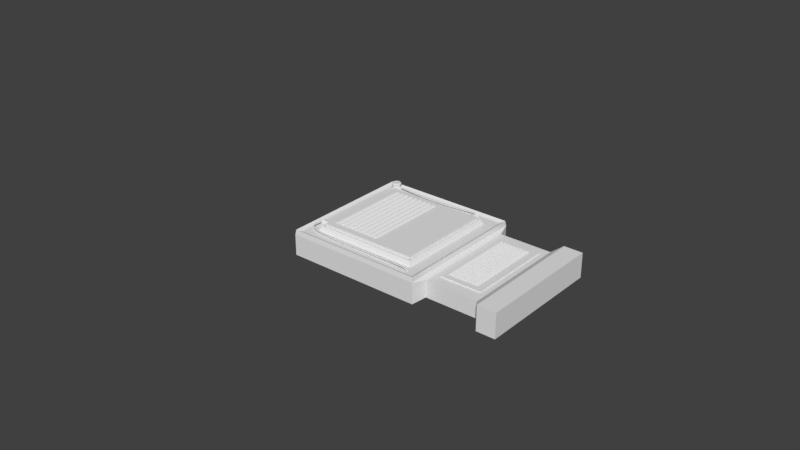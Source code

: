 # Source: puzzle_frame.blend  (saved by Blender 2.77.0; exported with 4.5.12 LTS)
import bpy
from mathutils import Matrix  # noqa: F401  (used for matrix-valued properties, if any)

bpy.ops.wm.read_factory_settings(use_empty=True)
scene = bpy.context.scene
scene.name = 'Scene'

# ---- collections
col_collection_1 = bpy.data.collections.new('Collection 1'); scene.collection.children.link(col_collection_1)
col_collection_10 = bpy.data.collections.new('Collection 10'); scene.collection.children.link(col_collection_10)

# ---- materials (node trees are filled in below, after node groups)
mat_material_001 = bpy.data.materials.new('Material.001')
mat_material_001.alpha_threshold = 0.0
mat_material_001.use_transparent_shadow = False
mat_material_001.roughness = 0.5
mat_material = bpy.data.materials.new('Material')
mat_material.alpha_threshold = 0.0
mat_material.use_transparent_shadow = False
mat_material.roughness = 0.5
mat_material.line_color = (0.0, 0.0, 0.0, 1.0)
mat_material_002 = bpy.data.materials.new('Material.002')
mat_material_002.alpha_threshold = 0.0
mat_material_002.use_transparent_shadow = False
mat_material_002.roughness = 0.5
mat_material_003 = bpy.data.materials.new('Material.003')
mat_material_003.alpha_threshold = 0.0
mat_material_003.use_transparent_shadow = False
mat_material_003.roughness = 0.5

# ---- material node trees

# ---- world
world_world = bpy.data.worlds.new('World'); scene.world = world_world
world_world.color = (0.05088, 0.05088, 0.05088)
world_world.use_sun_shadow = False
world_world.sun_shadow_jitter_overblur = 0.0
world_world.cycles.sampling_method = 'MANUAL'

# ---- meshes
me_cube_001 = bpy.data.meshes.new('Cube.001')
me_cube_001.from_pydata([(0.05371, -0.1, -0.05652), (0.05371, -0.1, 0.01582), (0.05371, -0.05268, 0.01582), (0.1072, -0.1, -0.05652), (0.1072, -0.1, 0.01582), (0.1072, -0.05268, -0.05652), (0.1072, -0.05268, 0.01582), (0.05371, 0.5042, 0.01582), (0.1072, 0.5042, 0.01582), (0.1072, 0.5042, -0.05652), (0.05371, 0.5467, 0.01582), (0.05371, 0.5467, -0.05652), (0.1072, 0.5467, 0.01582), (0.1072, 0.5467, -0.05652), (0.0285, -0.1, -0.05652), (0.0285, -0.1, 0.01582), (0.0285, -0.05268, 0.01582), (0.0285, 0.5042, 0.01582), (0.0285, 0.5467, 0.01582), (0.0285, 0.5467, -0.05652), (0.003294, -0.1, -0.05652), (0.003294, -0.1, 0.01582), (0.003294, -0.05268, 0.01582), (0.003294, 0.5042, 0.01582), (0.003294, 0.5467, 0.01582), (0.003294, 0.5467, -0.05652), (-0.02191, -0.1, -0.05652), (-0.02191, -0.1, 0.01582), (-0.02191, -0.05268, 0.01582), (-0.02191, 0.5042, 0.01582), (-0.02191, 0.5467, 0.01582), (-0.02191, 0.5467, -0.05652), (-0.04712, -0.1, -0.05652), (-0.04712, -0.1, 0.01582), (-0.04712, -0.05268, 0.01582), (-0.04712, 0.5042, 0.01582), (-0.04712, 0.5467, 0.01582), (-0.04712, 0.5467, -0.05652), (-0.07233, -0.1, -0.05652), (-0.07233, -0.1, 0.01582), (-0.07233, -0.05268, 0.01582), (-0.07233, 0.5042, 0.01582), (-0.07233, 0.5467, 0.01582), (-0.07233, 0.5467, -0.05652), (-0.09753, -0.1, -0.05652), (-0.09753, -0.1, 0.01582), (-0.09753, -0.05268, 0.01582), (-0.09753, 0.5042, 0.01582), (-0.09753, 0.5467, 0.01582), (-0.09753, 0.5467, -0.05652), (-0.1227, -0.1, -0.05652), (-0.1227, -0.1, 0.01582), (-0.1227, -0.05268, 0.01582), (-0.1227, 0.5042, 0.01582), (-0.1227, 0.5467, 0.01582), (-0.1227, 0.5467, -0.05652), (-0.1479, -0.1, -0.05652), (-0.1479, -0.1, 0.01582), (-0.1479, -0.05268, 0.01582), (-0.1479, 0.5042, 0.01582), (-0.1479, 0.5467, 0.01582), (-0.1479, 0.5467, -0.05652), (-0.1732, -0.1, -0.05652), (-0.1732, -0.1, 0.01582), (-0.1732, -0.05268, 0.01582), (-0.1732, 0.5042, 0.01582), (-0.1732, 0.5467, 0.01582), (-0.1732, 0.5467, -0.05652), (-0.1984, -0.1, -0.05652), (-0.1984, -0.1, 0.01582), (-0.1984, -0.05268, 0.01582), (-0.1984, -0.05268, -0.05652), (-0.1984, 0.5042, 0.01582), (-0.1984, 0.5042, -0.05652), (-0.1984, 0.5467, 0.01582), (-0.1984, 0.5467, -0.05652), (0.0285, -0.05268, 0.01582), (0.05371, -0.05268, 0.01582), (0.05371, 0.5042, 0.01582), (0.0285, 0.5042, 0.01582), (-0.005813, -0.05268, 0.02674), (-0.005813, 0.5042, 0.02674), (-0.01574, 0.4948, 0.01483), (-0.01574, -0.04334, 0.01483), (0.01939, -0.05268, 0.02674), (0.01939, 0.5042, 0.02674), (0.009465, 0.4948, 0.01483), (0.009465, -0.04334, 0.01483), (-0.03102, -0.05268, 0.02674), (-0.03102, 0.5042, 0.02674), (-0.04095, 0.4948, 0.01483), (-0.04095, -0.04334, 0.01483), (-0.08143, -0.05268, 0.02674), (-0.08143, 0.5042, 0.02674), (-0.09136, 0.4948, 0.01483), (-0.09136, -0.04334, 0.01483), (-0.05623, -0.05268, 0.02674), (-0.05623, 0.5042, 0.02674), (-0.06615, 0.4948, 0.01483), (-0.06615, -0.04334, 0.01483), (-0.1066, -0.05268, 0.02674), (-0.1066, 0.5042, 0.02674), (-0.1166, 0.4948, 0.01483), (-0.1166, -0.04334, 0.01483), (-0.1318, -0.05268, 0.02674), (-0.1318, 0.5042, 0.02674), (-0.1418, 0.4948, 0.01483), (-0.1418, -0.04334, 0.01483), (-0.1571, -0.05268, 0.02674), (-0.1571, 0.5042, 0.02674), (-0.167, 0.4948, 0.01483), (-0.167, -0.04334, 0.01483), (0.0446, -0.05268, 0.02674), (0.0446, 0.5042, 0.02674), (0.03467, 0.4948, 0.01483), (0.03467, -0.04334, 0.01483)], [], [(0, 1, 15, 14), (6, 4, 3, 5), (4, 1, 0, 3), (4, 6, 2, 1), (2, 6, 8, 7), (6, 5, 9, 8), (10, 12, 13, 11), (7, 8, 12, 10), (8, 9, 13, 12), (2, 7, 78, 77), (18, 19, 25, 24), (17, 18, 24, 23), (14, 15, 21, 20), (10, 11, 19, 18), (7, 10, 18, 17), (1, 2, 16, 15), (20, 21, 27, 26), (15, 16, 22, 21), (27, 28, 34, 33), (23, 24, 30, 29), (24, 25, 31, 30), (21, 22, 28, 27), (36, 37, 43, 42), (35, 36, 42, 41), (32, 33, 39, 38), (26, 27, 33, 32), (29, 30, 36, 35), (30, 31, 37, 36), (41, 42, 48, 47), (38, 39, 45, 44), (33, 34, 40, 39), (45, 46, 52, 51), (42, 43, 49, 48), (39, 40, 46, 45), (54, 55, 61, 60), (44, 45, 51, 50), (47, 48, 54, 53), (48, 49, 55, 54), (60, 61, 67, 66), (59, 60, 66, 65), (56, 57, 63, 62), (51, 52, 58, 57), (50, 51, 57, 56), (53, 54, 60, 59), (62, 63, 69, 68), (64, 65, 72, 70), (57, 58, 64, 63), (69, 70, 71, 68), (71, 70, 72, 73), (73, 72, 74, 75), (65, 66, 74, 72), (66, 67, 75, 74), (63, 64, 70, 69), (16, 2, 77, 76), (7, 17, 79, 78), (17, 16, 76, 79), (80, 81, 82, 83), (23, 81, 80, 22), (29, 82, 81, 23), (28, 83, 82, 29), (22, 80, 83, 28), (84, 85, 86, 87), (17, 85, 84, 16), (23, 86, 85, 17), (22, 87, 86, 23), (16, 84, 87, 22), (88, 89, 90, 91), (29, 89, 88, 28), (35, 90, 89, 29), (34, 91, 90, 35), (28, 88, 91, 34), (92, 93, 94, 95), (41, 93, 92, 40), (47, 94, 93, 41), (46, 95, 94, 47), (40, 92, 95, 46), (96, 97, 98, 99), (35, 97, 96, 34), (41, 98, 97, 35), (40, 99, 98, 41), (34, 96, 99, 40), (100, 101, 102, 103), (47, 101, 100, 46), (53, 102, 101, 47), (52, 103, 102, 53), (46, 100, 103, 52), (104, 105, 106, 107), (53, 105, 104, 52), (59, 106, 105, 53), (58, 107, 106, 59), (52, 104, 107, 58), (108, 109, 110, 111), (59, 109, 108, 58), (65, 110, 109, 59), (64, 111, 110, 65), (58, 108, 111, 64), (112, 113, 114, 115), (78, 113, 112, 77), (79, 114, 113, 78), (76, 115, 114, 79), (77, 112, 115, 76)])
_uv = me_cube_001.uv_layers.new(name='UVMap')
_uv.uv.foreach_set('vector', [0.6147, 0.0827, 0.7139, 0.0827, 0.7139, 0.1217, 0.6147, 0.1217, 0.5155, 0.9268, 0.5155, 1.0, 0.4163, 1.0, 0.4163, 0.9268, 0.7139, 0.0, 0.7139, 0.0827, 0.6147, 0.0827, 0.6147, 2.304e-08, 6.13e-08, 1.0, 6.13e-08, 0.9268, 0.07287, 0.9268, 0.07287, 1.0, 0.07287, 0.9268, 6.13e-08, 0.9268, 2.043e-08, 0.06567, 0.07287, 0.06567, 0.5155, 0.9268, 0.4163, 0.9268, 0.4163, 0.06567, 0.5155, 0.06567, 0.7139, 0.0827, 0.7139, 2.304e-08, 0.8131, 0.0, 0.8131, 0.0827, 0.07287, 0.06567, 2.043e-08, 0.06567, 0.0, 0.0, 0.07287, 0.0, 0.5155, 0.06567, 0.4163, 0.06567, 0.4163, 0.0, 0.5155, 0.0, 0.0, 0.0, 0.0, 0.0, 0.0, 0.0, 0.0, 0.0, 0.7139, 0.1217, 0.8131, 0.1217, 0.8131, 0.1607, 0.7139, 0.1607, 0.1072, 0.06567, 0.1072, 0.0, 0.1416, 9.217e-08, 0.1416, 0.06567, 0.6147, 0.1217, 0.7139, 0.1217, 0.7139, 0.1607, 0.6147, 0.1607, 0.7139, 0.0827, 0.8131, 0.0827, 0.8131, 0.1217, 0.7139, 0.1217, 0.07287, 0.06567, 0.07287, 0.0, 0.1072, 0.0, 0.1072, 0.06567, 0.07287, 1.0, 0.07287, 0.9268, 0.1072, 0.9268, 0.1072, 1.0, 0.6147, 0.1607, 0.7139, 0.1607, 0.7139, 0.1996, 0.6147, 0.1996, 0.1072, 1.0, 0.1072, 0.9268, 0.1416, 0.9268, 0.1416, 1.0, 0.1759, 1.0, 0.1759, 0.9268, 0.2103, 0.9268, 0.2103, 1.0, 0.1416, 0.06567, 0.1416, 9.217e-08, 0.1759, 0.0, 0.1759, 0.06567, 0.7139, 0.1607, 0.8131, 0.1607, 0.8131, 0.1996, 0.7139, 0.1996, 0.1416, 1.0, 0.1416, 0.9268, 0.1759, 0.9268, 0.1759, 1.0, 0.7139, 0.2386, 0.8131, 0.2386, 0.8131, 0.2776, 0.7139, 0.2776, 0.2103, 0.06567, 0.2103, 0.0, 0.2446, 0.0, 0.2446, 0.06567, 0.6147, 0.2386, 0.7139, 0.2386, 0.7139, 0.2776, 0.6147, 0.2776, 0.6147, 0.1996, 0.7139, 0.1996, 0.7139, 0.2386, 0.6147, 0.2386, 0.1759, 0.06567, 0.1759, 0.0, 0.2103, 0.0, 0.2103, 0.06567, 0.7139, 0.1996, 0.8131, 0.1996, 0.8131, 0.2386, 0.7139, 0.2386, 0.2446, 0.06567, 0.2446, 0.0, 0.2789, 0.0, 0.2789, 0.06567, 0.6147, 0.2776, 0.7139, 0.2776, 0.7139, 0.3166, 0.6147, 0.3166, 0.2103, 1.0, 0.2103, 0.9268, 0.2446, 0.9268, 0.2446, 1.0, 0.2789, 1.0, 0.2789, 0.9268, 0.3133, 0.9268, 0.3133, 1.0, 0.7139, 0.2776, 0.8131, 0.2776, 0.8131, 0.3166, 0.7139, 0.3166, 0.2446, 1.0, 0.2446, 0.9268, 0.2789, 0.9268, 0.2789, 1.0, 0.7139, 0.3556, 0.8131, 0.3556, 0.8131, 0.3945, 0.7139, 0.3945, 0.6147, 0.3166, 0.7139, 0.3166, 0.7139, 0.3556, 0.6147, 0.3556, 0.2789, 0.06567, 0.2789, 0.0, 0.3133, 0.0, 0.3133, 0.06567, 0.7139, 0.3166, 0.8131, 0.3166, 0.8131, 0.3556, 0.7139, 0.3556, 0.7139, 0.3945, 0.8131, 0.3945, 0.8131, 0.4335, 0.7139, 0.4335, 0.3476, 0.06567, 0.3476, 0.0, 0.382, 0.0, 0.382, 0.06567, 0.6147, 0.3945, 0.7139, 0.3945, 0.7139, 0.4335, 0.6147, 0.4335, 0.3133, 1.0, 0.3133, 0.9268, 0.3476, 0.9268, 0.3476, 1.0, 0.6147, 0.3556, 0.7139, 0.3556, 0.7139, 0.3945, 0.6147, 0.3945, 0.3133, 0.06567, 0.3133, 0.0, 0.3476, 0.0, 0.3476, 0.06567, 0.6147, 0.4335, 0.7139, 0.4335, 0.7139, 0.4725, 0.6147, 0.4725, 0.382, 0.9268, 0.382, 0.06567, 0.4163, 0.06567, 0.4163, 0.9268, 0.3476, 1.0, 0.3476, 0.9268, 0.382, 0.9268, 0.382, 1.0, 0.5155, 1.0, 0.5155, 0.9268, 0.6147, 0.9268, 0.6147, 1.0, 0.6147, 0.9268, 0.5155, 0.9268, 0.5155, 0.06567, 0.6147, 0.06567, 0.6147, 0.06567, 0.5155, 0.06567, 0.5155, 0.0, 0.6147, 0.0, 0.382, 0.06567, 0.382, 0.0, 0.4163, 0.0, 0.4163, 0.06567, 0.7139, 0.4335, 0.8131, 0.4335, 0.8131, 0.4725, 0.7139, 0.4725, 0.382, 1.0, 0.382, 0.9268, 0.4163, 0.9268, 0.4163, 1.0, 0.0, 0.0, 0.0, 0.0, 0.0, 0.0, 0.0, 0.0, 0.0, 0.0, 0.0, 0.0, 0.0, 0.0, 0.0, 0.0, 0.0, 0.0, 0.0, 0.0, 0.0, 0.0, 0.0, 0.0, 0.1238, 0.9268, 0.1238, 0.06567, 0.1677, 0.08013, 0.1677, 0.9124, 1.0, 0.8612, 0.985, 0.8612, 0.985, 5.761e-09, 1.0, 0.0, 0.1759, 0.06567, 0.1677, 0.08013, 0.1238, 0.06567, 0.1416, 0.06567, 0.1759, 0.9268, 0.1677, 0.9124, 0.1677, 0.08013, 0.1759, 0.06567, 0.1416, 0.9268, 0.1238, 0.9268, 0.1677, 0.9124, 0.1759, 0.9268, 0.08942, 0.9268, 0.08942, 0.06567, 0.1333, 0.08013, 0.1333, 0.9124, 0.9401, 0.8612, 0.9251, 0.8612, 0.9251, 5.761e-09, 0.9401, 0.0, 0.1416, 0.06567, 0.1333, 0.08013, 0.08942, 0.06567, 0.1072, 0.06567, 0.1416, 0.9268, 0.1333, 0.9124, 0.1333, 0.08013, 0.1416, 0.06567, 0.1072, 0.9268, 0.08942, 0.9268, 0.1333, 0.9124, 0.1416, 0.9268, 0.1581, 0.9268, 0.1581, 0.06567, 0.202, 0.08013, 0.202, 0.9124, 0.9551, 0.8612, 0.9401, 0.8612, 0.9401, 5.761e-09, 0.9551, 0.0, 0.2103, 0.06567, 0.202, 0.08013, 0.1581, 0.06567, 0.1759, 0.06567, 0.2103, 0.9268, 0.202, 0.9124, 0.202, 0.08013, 0.2103, 0.06567, 0.1759, 0.9268, 0.1581, 0.9268, 0.202, 0.9124, 0.2103, 0.9268, 0.2268, 0.9268, 0.2268, 0.06567, 0.2707, 0.08013, 0.2707, 0.9124, 0.9251, 0.8612, 0.9102, 0.8612, 0.9102, 5.761e-09, 0.9251, 0.0, 0.2789, 0.06567, 0.2707, 0.08013, 0.2268, 0.06567, 0.2446, 0.06567, 0.2789, 0.9268, 0.2707, 0.9124, 0.2707, 0.08013, 0.2789, 0.06567, 0.2446, 0.9268, 0.2268, 0.9268, 0.2707, 0.9124, 0.2789, 0.9268, 0.1925, 0.9268, 0.1925, 0.06567, 0.2363, 0.08013, 0.2363, 0.9124, 0.9701, 0.8612, 0.9551, 0.8612, 0.9551, 0.0, 0.9701, 0.0, 0.2446, 0.06567, 0.2363, 0.08013, 0.1925, 0.06567, 0.2103, 0.06567, 0.2446, 0.9268, 0.2363, 0.9124, 0.2363, 0.08013, 0.2446, 0.06567, 0.2103, 0.9268, 0.1925, 0.9268, 0.2363, 0.9124, 0.2446, 0.9268, 0.2611, 0.9268, 0.2611, 0.06567, 0.305, 0.08013, 0.305, 0.9124, 0.985, 0.8612, 0.9701, 0.8612, 0.9701, 5.761e-09, 0.985, 0.0, 0.3133, 0.06567, 0.305, 0.08013, 0.2611, 0.06567, 0.2789, 0.06567, 0.3133, 0.9268, 0.305, 0.9124, 0.305, 0.08013, 0.3133, 0.06567, 0.2789, 0.9268, 0.2611, 0.9268, 0.305, 0.9124, 0.3133, 0.9268, 0.2955, 0.9268, 0.2955, 0.06567, 0.3394, 0.08013, 0.3394, 0.9124, 0.9102, 0.8612, 0.8952, 0.8612, 0.8952, 5.761e-09, 0.9102, 0.0, 0.3476, 0.06567, 0.3394, 0.08013, 0.2955, 0.06567, 0.3133, 0.06567, 0.3476, 0.9268, 0.3394, 0.9124, 0.3394, 0.08013, 0.3476, 0.06567, 0.3133, 0.9268, 0.2955, 0.9268, 0.3394, 0.9124, 0.3476, 0.9268, 0.3298, 0.9268, 0.3298, 0.06567, 0.3737, 0.08013, 0.3737, 0.9124, 0.8802, 0.8612, 0.8653, 0.8612, 0.8653, 5.761e-09, 0.8802, 0.0, 0.382, 0.06567, 0.3737, 0.08013, 0.3298, 0.06567, 0.3476, 0.06567, 0.382, 0.9268, 0.3737, 0.9124, 0.3737, 0.08013, 0.382, 0.06567, 0.3476, 0.9268, 0.3298, 0.9268, 0.3737, 0.9124, 0.382, 0.9268, 0.8131, 0.8612, 0.8131, 0.0, 0.857, 0.01445, 0.857, 0.8467, 0.8952, 0.8612, 0.8802, 0.8612, 0.8802, 0.0, 0.8952, 0.0, 0.8653, 0.0, 0.857, 0.01445, 0.8131, 0.0, 0.8309, 0.0, 0.8653, 0.8612, 0.857, 0.8467, 0.857, 0.01445, 0.8653, 0.0, 0.8309, 0.8612, 0.8131, 0.8612, 0.857, 0.8467, 0.8653, 0.8612])
me_cube_001.materials.append(mat_material_001)
me_cube_001.use_remesh_preserve_volume = False
me_cube_001.use_remesh_preserve_attributes = False
me_cube_001.use_mirror_vertex_groups = False
me_cube_001.update()
me_cylinder = bpy.data.meshes.new('Cylinder')
me_cylinder.from_pydata([(-0.008664, 0.02659, -0.01752), (-0.008183, 0.02932, 0.02591), (-0.005027, 0.0276, -0.01834), (-0.003963, 0.03052, 0.02591), (-0.001195, 0.02789, -0.0188), (0.0004099, 0.03087, 0.02591), (0.002684, 0.02743, -0.0189), (0.004767, 0.03036, 0.02591), (0.006461, 0.02624, -0.01862), (0.008941, 0.02901, 0.02591), (0.009991, 0.02437, -0.01797), (0.01277, 0.02687, 0.02591), (0.01314, 0.02189, -0.01698), (0.01611, 0.02403, 0.02591), (0.01578, 0.0189, -0.0157), (0.01883, 0.02059, 0.02591), (0.01782, 0.0155, -0.01416), (0.02083, 0.01668, 0.02591), (0.01917, 0.01184, -0.01243), (0.02202, 0.01246, 0.02591), (0.01979, 0.008053, -0.01057), (0.02237, 0.00809, 0.02591), (0.01965, 0.004281, -0.008655), (0.02186, 0.003733, 0.02591), (0.01876, 0.0006717, -0.00676), (0.02052, -0.0004411, 0.02591), (0.01714, -0.002637, -0.004956), (0.01838, -0.004271, 0.02591), (0.01487, -0.005516, -0.003313), (0.01553, -0.007611, 0.02591), (0.01203, -0.007857, -0.001894), (0.01209, -0.01033, 0.02591), (0.008725, -0.009569, -0.0007537), (0.008186, -0.01233, 0.02591), (0.005087, -0.01059, 6.488e-05), (0.003966, -0.01352, 0.02591), (0.001256, -0.01087, 0.0005298), (-0.000407, -0.01387, 0.02591), (-0.002623, -0.01041, 0.0006232), (-0.004764, -0.01337, 0.02591), (-0.0064, -0.00922, 0.0003416), (-0.008938, -0.01202, 0.02591), (-0.00993, -0.00735, -0.0003043), (-0.01277, -0.009877, 0.02591), (-0.01308, -0.004871, -0.00129), (-0.01611, -0.007033, 0.02591), (-0.01572, -0.001878, -0.002577), (-0.01883, -0.003592, 0.02591), (-0.01776, 0.001515, -0.004116), (-0.02082, 0.0003136, 0.02591), (-0.01911, 0.005176, -0.005847), (-0.02202, 0.004534, 0.02591), (-0.01973, 0.008966, -0.007706), (-0.02237, 0.008906, 0.02591), (-0.01959, 0.01274, -0.009619), (-0.02186, 0.01326, 0.02591), (-0.0187, 0.01635, -0.01151), (-0.02051, 0.01744, 0.02591), (-0.01708, 0.01966, -0.01332), (-0.01837, 0.02127, 0.02591), (-0.01481, 0.02253, -0.01496), (-0.01553, 0.02461, 0.02591), (-0.01197, 0.02488, -0.01638), (-0.01209, 0.02733, 0.02591), (-0.007314, 0.02711, 0.01759), (-0.003542, 0.02818, 0.01759), (0.0003665, 0.02849, 0.01759), (0.004261, 0.02804, 0.01759), (0.007991, 0.02683, 0.01759), (0.01141, 0.02492, 0.01759), (0.0144, 0.02238, 0.01759), (0.01683, 0.0193, 0.01759), (0.01862, 0.01581, 0.01759), (0.01969, 0.01204, 0.01759), (0.02, 0.008133, 0.01759), (0.01954, 0.004239, 0.01759), (0.01834, 0.0005083, 0.01759), (0.01643, -0.002915, 0.01759), (0.01388, -0.0059, 0.01759), (0.01081, -0.008331, 0.01759), (0.007317, -0.01012, 0.01759), (0.003545, -0.01119, 0.01759), (-0.0003636, -0.0115, 0.01759), (-0.004258, -0.01104, 0.01759), (-0.007988, -0.009837, 0.01759), (-0.01141, -0.007926, 0.01759), (-0.0144, -0.005384, 0.01759), (-0.01683, -0.002308, 0.01759), (-0.01861, 0.001183, 0.01759), (-0.01968, 0.004955, 0.01759), (-0.02, 0.008863, 0.01759), (-0.01954, 0.01276, 0.01759), (-0.01833, 0.01649, 0.01759), (-0.01642, 0.01991, 0.01759), (-0.01388, 0.0229, 0.01759), (-0.0108, 0.02533, 0.01759), (-0.008183, 0.02932, 0.02063), (-0.003963, 0.03052, 0.02063), (0.0004099, 0.03087, 0.02063), (0.004767, 0.03036, 0.02063), (0.008941, 0.02901, 0.02063), (0.01277, 0.02687, 0.02063), (0.01611, 0.02403, 0.02063), (0.01883, 0.02059, 0.02063), (0.02083, 0.01668, 0.02063), (0.02202, 0.01246, 0.02063), (0.02237, 0.00809, 0.02063), (0.02186, 0.003733, 0.02063), (0.02052, -0.0004411, 0.02063), (0.01838, -0.004271, 0.02063), (0.01553, -0.007611, 0.02063), (0.01209, -0.01033, 0.02063), (0.008186, -0.01233, 0.02063), (0.003966, -0.01352, 0.02063), (-0.000407, -0.01387, 0.02063), (-0.004764, -0.01337, 0.02063), (-0.008938, -0.01202, 0.02063), (-0.01277, -0.009877, 0.02063), (-0.01611, -0.007033, 0.02063), (-0.01883, -0.003592, 0.02063), (-0.02082, 0.0003136, 0.02063), (-0.02202, 0.004534, 0.02063), (-0.02237, 0.008906, 0.02063), (-0.02186, 0.01326, 0.02063), (-0.02051, 0.01744, 0.02063), (-0.01837, 0.02127, 0.02063), (-0.01553, 0.02461, 0.02063), (-0.01209, 0.02733, 0.02063), (-0.009305, 0.02789, -0.02027), (-0.005405, 0.02898, -0.02114), (-0.001298, 0.02928, -0.02164), (0.002861, 0.02879, -0.02174), (0.00691, 0.02752, -0.02144), (0.01069, 0.02551, -0.02075), (0.01407, 0.02285, -0.01969), (0.0169, 0.01964, -0.01831), (0.01909, 0.01601, -0.01666), (0.02054, 0.01208, -0.0148), (0.0212, 0.00802, -0.01281), (0.02105, 0.003976, -0.01076), (0.02009, 0.0001068, -0.00873), (0.01836, -0.00344, -0.006797), (0.01592, -0.006527, -0.005036), (0.01288, -0.009036, -0.003514), (0.009336, -0.01087, -0.002292), (0.005437, -0.01196, -0.001414), (0.001329, -0.01227, -0.0009156), (-0.002829, -0.01177, -0.0008155), (-0.006878, -0.0105, -0.001117), (-0.01066, -0.008493, -0.00181), (-0.01404, -0.005835, -0.002866), (-0.01687, -0.002626, -0.004246), (-0.01905, 0.001011, -0.005896), (-0.02051, 0.004936, -0.007752), (-0.02117, 0.008998, -0.009745), (-0.02102, 0.01304, -0.0118), (-0.02006, 0.01691, -0.01383), (-0.01833, 0.02046, -0.01576), (-0.01589, 0.02354, -0.01752), (-0.01285, 0.02605, -0.01904), (-0.00936, 0.02788, -0.02831), (-0.00546, 0.02897, -0.02919), (-0.001352, 0.02928, -0.02969), (0.002806, 0.02878, -0.02979), (0.006855, 0.02751, -0.02948), (0.01064, 0.0255, -0.02879), (0.01401, 0.02284, -0.02774), (0.01685, 0.01964, -0.02636), (0.01903, 0.016, -0.02471), (0.02048, 0.01207, -0.02285), (0.02115, 0.008011, -0.02086), (0.021, 0.003968, -0.01881), (0.02004, 9.854e-05, -0.01677), (0.01831, -0.003448, -0.01484), (0.01587, -0.006535, -0.01308), (0.01282, -0.009045, -0.01156), (0.009282, -0.01088, -0.01034), (0.005382, -0.01197, -0.009458), (0.001274, -0.01227, -0.00896), (-0.002884, -0.01178, -0.00886), (-0.006933, -0.01051, -0.009162), (-0.01072, -0.008501, -0.009854), (-0.01409, -0.005843, -0.01091), (-0.01692, -0.002634, -0.01229), (-0.01911, 0.001002, -0.01394), (-0.02056, 0.004928, -0.0158), (-0.02122, 0.00899, -0.01779), (-0.02107, 0.01303, -0.01984), (-0.02011, 0.0169, -0.02187), (-0.01838, 0.02045, -0.0238), (-0.01595, 0.02354, -0.02557), (-0.0129, 0.02605, -0.02709)], [], [(96, 1, 3, 97), (97, 3, 5, 98), (98, 5, 7, 99), (99, 7, 9, 100), (100, 9, 11, 101), (101, 11, 13, 102), (102, 13, 15, 103), (103, 15, 17, 104), (104, 17, 19, 105), (105, 19, 21, 106), (106, 21, 23, 107), (107, 23, 25, 108), (108, 25, 27, 109), (109, 27, 29, 110), (110, 29, 31, 111), (111, 31, 33, 112), (112, 33, 35, 113), (113, 35, 37, 114), (114, 37, 39, 115), (115, 39, 41, 116), (116, 41, 43, 117), (117, 43, 45, 118), (118, 45, 47, 119), (119, 47, 49, 120), (120, 49, 51, 121), (121, 51, 53, 122), (122, 53, 55, 123), (123, 55, 57, 124), (124, 57, 59, 125), (125, 59, 61, 126), (3, 1, 63, 61, 59, 57, 55, 53, 51, 49, 47, 45, 43, 41, 39, 37, 35, 33, 31, 29, 27, 25, 23, 21, 19, 17, 15, 13, 11, 9, 7, 5), (126, 61, 63, 127), (127, 63, 1, 96), (26, 28, 142, 141), (62, 95, 64, 0), (60, 94, 95, 62), (58, 93, 94, 60), (56, 92, 93, 58), (54, 91, 92, 56), (52, 90, 91, 54), (50, 89, 90, 52), (48, 88, 89, 50), (46, 87, 88, 48), (44, 86, 87, 46), (42, 85, 86, 44), (40, 84, 85, 42), (38, 83, 84, 40), (36, 82, 83, 38), (34, 81, 82, 36), (32, 80, 81, 34), (30, 79, 80, 32), (28, 78, 79, 30), (26, 77, 78, 28), (24, 76, 77, 26), (22, 75, 76, 24), (20, 74, 75, 22), (18, 73, 74, 20), (16, 72, 73, 18), (14, 71, 72, 16), (12, 70, 71, 14), (10, 69, 70, 12), (8, 68, 69, 10), (6, 67, 68, 8), (4, 66, 67, 6), (2, 65, 66, 4), (0, 64, 65, 2), (95, 127, 96, 64), (94, 126, 127, 95), (93, 125, 126, 94), (92, 124, 125, 93), (91, 123, 124, 92), (90, 122, 123, 91), (89, 121, 122, 90), (88, 120, 121, 89), (87, 119, 120, 88), (86, 118, 119, 87), (85, 117, 118, 86), (84, 116, 117, 85), (83, 115, 116, 84), (82, 114, 115, 83), (81, 113, 114, 82), (80, 112, 113, 81), (79, 111, 112, 80), (78, 110, 111, 79), (77, 109, 110, 78), (76, 108, 109, 77), (75, 107, 108, 76), (74, 106, 107, 75), (73, 105, 106, 74), (72, 104, 105, 73), (71, 103, 104, 72), (70, 102, 103, 71), (69, 101, 102, 70), (68, 100, 101, 69), (67, 99, 100, 68), (66, 98, 99, 67), (65, 97, 98, 66), (64, 96, 97, 65), (145, 146, 178, 177), (44, 46, 151, 150), (0, 2, 129, 128), (62, 0, 128, 159), (18, 20, 138, 137), (36, 38, 147, 146), (54, 56, 156, 155), (10, 12, 134, 133), (28, 30, 143, 142), (46, 48, 152, 151), (2, 4, 130, 129), (20, 22, 139, 138), (38, 40, 148, 147), (56, 58, 157, 156), (12, 14, 135, 134), (30, 32, 144, 143), (48, 50, 153, 152), (4, 6, 131, 130), (22, 24, 140, 139), (40, 42, 149, 148), (58, 60, 158, 157), (14, 16, 136, 135), (32, 34, 145, 144), (50, 52, 154, 153), (6, 8, 132, 131), (24, 26, 141, 140), (42, 44, 150, 149), (60, 62, 159, 158), (16, 18, 137, 136), (34, 36, 146, 145), (52, 54, 155, 154), (8, 10, 133, 132), (160, 161, 162, 163, 164, 165, 166, 167, 168, 169, 170, 171, 172, 173, 174, 175, 176, 177, 178, 179, 180, 181, 182, 183, 184, 185, 186, 187, 188, 189, 190, 191), (132, 133, 165, 164), (159, 128, 160, 191), (146, 147, 179, 178), (133, 134, 166, 165), (147, 148, 180, 179), (134, 135, 167, 166), (148, 149, 181, 180), (135, 136, 168, 167), (149, 150, 182, 181), (136, 137, 169, 168), (150, 151, 183, 182), (137, 138, 170, 169), (151, 152, 184, 183), (138, 139, 171, 170), (152, 153, 185, 184), (139, 140, 172, 171), (153, 154, 186, 185), (140, 141, 173, 172), (154, 155, 187, 186), (141, 142, 174, 173), (128, 129, 161, 160), (155, 156, 188, 187), (142, 143, 175, 174), (129, 130, 162, 161), (156, 157, 189, 188), (143, 144, 176, 175), (130, 131, 163, 162), (157, 158, 190, 189), (144, 145, 177, 176), (131, 132, 164, 163), (158, 159, 191, 190)])
_uv = me_cylinder.uv_layers.new(name='UVMap')
_uv.uv.foreach_set('vector', [0.7191, 0.2926, 0.6847, 0.2933, 0.6749, 0.2545, 0.7092, 0.2538, 0.7092, 0.2538, 0.6749, 0.2545, 0.6695, 0.2132, 0.7038, 0.2125, 0.7038, 0.2125, 0.6695, 0.2132, 0.6687, 0.171, 0.7031, 0.1702, 0.7031, 0.1702, 0.6687, 0.171, 0.6727, 0.1295, 0.7071, 0.1287, 0.7071, 0.1287, 0.6727, 0.1295, 0.6812, 0.09028, 0.7156, 0.08952, 0.7156, 0.08952, 0.6812, 0.09028, 0.694, 0.05488, 0.7283, 0.05412, 0.6687, 0.4656, 0.6687, 0.5164, 0.6432, 0.5164, 0.6433, 0.4656, 0.6433, 0.4656, 0.6432, 0.5164, 0.6129, 0.5165, 0.613, 0.4657, 0.613, 0.4657, 0.6129, 0.5165, 0.579, 0.5165, 0.579, 0.4657, 0.579, 0.4657, 0.579, 0.5165, 0.5426, 0.5164, 0.5427, 0.4656, 0.5427, 0.4656, 0.5426, 0.5164, 0.5053, 0.5164, 0.5054, 0.4656, 0.5054, 0.4656, 0.5053, 0.5164, 0.4685, 0.5164, 0.4685, 0.4656, 0.4685, 0.4656, 0.4685, 0.5164, 0.4336, 0.5163, 0.4336, 0.4655, 0.4336, 0.4655, 0.4336, 0.5163, 0.4018, 0.5162, 0.4019, 0.4654, 0.4019, 0.4654, 0.4018, 0.5162, 0.3745, 0.5162, 0.3746, 0.4654, 0.3746, 0.4654, 0.3745, 0.5162, 0.3527, 0.5161, 0.3528, 0.4653, 0.7881, 0.8157, 0.7552, 0.8164, 0.7427, 0.7793, 0.7756, 0.7786, 0.7756, 0.7786, 0.7427, 0.7793, 0.7348, 0.739, 0.7677, 0.7383, 0.7677, 0.7383, 0.7348, 0.739, 0.7317, 0.697, 0.7646, 0.6963, 0.7646, 0.6963, 0.7317, 0.697, 0.7336, 0.655, 0.7665, 0.6543, 0.7665, 0.6543, 0.7336, 0.655, 0.7404, 0.6145, 0.7733, 0.6138, 0.7733, 0.6138, 0.7404, 0.6145, 0.7518, 0.5771, 0.7847, 0.5764, 0.2942, 0.9376, 0.2942, 0.9884, 0.2687, 0.9883, 0.2687, 0.9375, 0.2687, 0.9375, 0.2687, 0.9883, 0.2384, 0.9883, 0.2384, 0.9375, 0.2384, 0.9375, 0.2384, 0.9883, 0.2044, 0.9883, 0.2044, 0.9375, 0.2044, 0.9375, 0.2044, 0.9883, 0.1681, 0.9883, 0.1681, 0.9375, 0.1681, 0.9375, 0.1681, 0.9883, 0.1308, 0.9883, 0.1308, 0.9375, 0.1308, 0.9375, 0.1308, 0.9883, 0.09397, 0.9883, 0.09396, 0.9375, 0.09396, 0.9375, 0.09397, 0.9883, 0.05901, 0.9883, 0.05901, 0.9375, 0.05901, 0.9375, 0.05901, 0.9883, 0.02729, 0.9883, 0.02728, 0.9375, 0.3527, 0.7519, 0.3527, 0.7097, 0.36, 0.6683, 0.3743, 0.6293, 0.395, 0.5942, 0.4214, 0.5643, 0.4525, 0.5409, 0.4869, 0.5247, 0.5235, 0.5165, 0.5609, 0.5165, 0.5975, 0.5247, 0.632, 0.5409, 0.663, 0.5643, 0.6894, 0.5942, 0.7101, 0.6293, 0.7244, 0.6683, 0.7317, 0.7097, 0.7317, 0.7519, 0.7244, 0.7933, 0.7101, 0.8324, 0.6894, 0.8675, 0.663, 0.8973, 0.632, 0.9208, 0.5975, 0.9369, 0.5609, 0.9452, 0.5235, 0.9452, 0.4869, 0.9369, 0.4525, 0.9208, 0.4214, 0.8973, 0.395, 0.8675, 0.3743, 0.8324, 0.36, 0.7933, 0.02728, 0.9375, 0.02729, 0.9883, 1.252e-06, 0.9884, 0.0, 0.9376, 0.733, 0.3274, 0.6987, 0.3281, 0.6847, 0.2933, 0.7191, 0.2926, 0.4459, 0.2192, 0.4188, 0.235, 0.4116, 0.2184, 0.4407, 0.2015, 0.9872, 0.3178, 0.7627, 0.3122, 0.7502, 0.2811, 0.9827, 0.2883, 0.04378, 0.5949, 0.03957, 0.9083, 0.01518, 0.9083, 0.02046, 0.5813, 0.07091, 0.6107, 0.06792, 0.9082, 0.03957, 0.9083, 0.04378, 0.5949, 0.1008, 0.6281, 0.09916, 0.9082, 0.06792, 0.9082, 0.07091, 0.6107, 0.1323, 0.6463, 0.1321, 0.9082, 0.09916, 0.9082, 0.1008, 0.6281, 0.1642, 0.6647, 0.1654, 0.9082, 0.1321, 0.9082, 0.1323, 0.6463, 0.1953, 0.6826, 0.1979, 0.9082, 0.1654, 0.9082, 0.1642, 0.6647, 0.2244, 0.6993, 0.2283, 0.9082, 0.1979, 0.9082, 0.1953, 0.6826, 0.2503, 0.7142, 0.2553, 0.9083, 0.2283, 0.9082, 0.2244, 0.6993, 0.2721, 0.7266, 0.2781, 0.9083, 0.2553, 0.9083, 0.2503, 0.7142, 0.9219, 0.6322, 0.8051, 0.6219, 0.8153, 0.5885, 0.9377, 0.5973, 0.9122, 0.6694, 0.799, 0.6581, 0.8051, 0.6219, 0.9219, 0.6322, 0.9089, 0.7074, 0.7973, 0.6957, 0.799, 0.6581, 0.9122, 0.6694, 0.9122, 0.7448, 0.8001, 0.7333, 0.7973, 0.6957, 0.9089, 0.7074, 0.9219, 0.7801, 0.8072, 0.7693, 0.8001, 0.7333, 0.9122, 0.7448, 0.9377, 0.812, 0.8183, 0.8024, 0.8072, 0.7693, 0.9219, 0.7801, 0.3954, 0.2486, 0.3898, 0.4361, 0.3703, 0.436, 0.3768, 0.2595, 0.4188, 0.235, 0.4142, 0.4361, 0.3898, 0.4361, 0.3954, 0.2486, 0.4459, 0.2192, 0.4425, 0.4362, 0.4142, 0.4361, 0.4188, 0.235, 0.4758, 0.2019, 0.4738, 0.4363, 0.4425, 0.4362, 0.4459, 0.2192, 0.5074, 0.1837, 0.5067, 0.4363, 0.4738, 0.4363, 0.4758, 0.2019, 0.5393, 0.1653, 0.54, 0.4363, 0.5067, 0.4363, 0.5074, 0.1837, 0.5704, 0.1474, 0.5725, 0.4363, 0.54, 0.4363, 0.5393, 0.1653, 0.5994, 0.1307, 0.6029, 0.4363, 0.5725, 0.4363, 0.5704, 0.1474, 0.6254, 0.1159, 0.6299, 0.4363, 0.6029, 0.4363, 0.5994, 0.1307, 0.6472, 0.1035, 0.6527, 0.4363, 0.6299, 0.4363, 0.6254, 0.1159, 0.9827, 0.1074, 0.747, 0.09961, 0.7584, 0.06797, 0.9872, 0.07443, 0.9796, 0.1433, 0.7394, 0.1347, 0.747, 0.09961, 0.9827, 0.1074, 0.978, 0.1808, 0.7359, 0.1718, 0.7394, 0.1347, 0.9796, 0.1433, 0.978, 0.2184, 0.7365, 0.2095, 0.7359, 0.1718, 0.978, 0.1808, 0.9796, 0.2547, 0.7414, 0.2464, 0.7365, 0.2095, 0.978, 0.2184, 0.9827, 0.2883, 0.7502, 0.2811, 0.7414, 0.2464, 0.9796, 0.2547, 0.7627, 0.3122, 0.733, 0.3274, 0.7191, 0.2926, 0.7502, 0.2811, 0.7783, 0.3385, 0.7505, 0.3568, 0.733, 0.3274, 0.7627, 0.3122, 0.7965, 0.3591, 0.7709, 0.3798, 0.7505, 0.3568, 0.7783, 0.3385, 0.09916, 0.9082, 0.09396, 0.9375, 0.05901, 0.9375, 0.06792, 0.9082, 0.1321, 0.9082, 0.1308, 0.9375, 0.09396, 0.9375, 0.09916, 0.9082, 0.1654, 0.9082, 0.1681, 0.9375, 0.1308, 0.9375, 0.1321, 0.9082, 0.1979, 0.9082, 0.2044, 0.9375, 0.1681, 0.9375, 0.1654, 0.9082, 0.2283, 0.9082, 0.2384, 0.9375, 0.2044, 0.9375, 0.1979, 0.9082, 0.8293, 0.5591, 0.8004, 0.5435, 0.8196, 0.5165, 0.8465, 0.535, 0.8153, 0.5885, 0.7847, 0.5764, 0.8004, 0.5435, 0.8293, 0.5591, 0.8051, 0.6219, 0.7733, 0.6138, 0.7847, 0.5764, 0.8153, 0.5885, 0.799, 0.6581, 0.7665, 0.6543, 0.7733, 0.6138, 0.8051, 0.6219, 0.7973, 0.6957, 0.7646, 0.6963, 0.7665, 0.6543, 0.799, 0.6581, 0.8001, 0.7333, 0.7677, 0.7383, 0.7646, 0.6963, 0.7973, 0.6957, 0.8072, 0.7693, 0.7756, 0.7786, 0.7677, 0.7383, 0.8001, 0.7333, 0.8183, 0.8024, 0.7881, 0.8157, 0.7756, 0.7786, 0.8072, 0.7693, 0.8331, 0.8314, 0.8047, 0.8481, 0.7881, 0.8157, 0.8183, 0.8024, 0.851, 0.8551, 0.8247, 0.8746, 0.8047, 0.8481, 0.8331, 0.8314, 0.8713, 0.8726, 0.8473, 0.8942, 0.8247, 0.8746, 0.851, 0.8551, 0.4738, 0.4363, 0.4685, 0.4656, 0.4336, 0.4655, 0.4425, 0.4362, 0.5067, 0.4363, 0.5054, 0.4656, 0.4685, 0.4656, 0.4738, 0.4363, 0.54, 0.4363, 0.5427, 0.4656, 0.5054, 0.4656, 0.5067, 0.4363, 0.5725, 0.4363, 0.579, 0.4657, 0.5427, 0.4656, 0.54, 0.4363, 0.6029, 0.4363, 0.613, 0.4657, 0.579, 0.4657, 0.5725, 0.4363, 0.7731, 0.04096, 0.7448, 0.0239, 0.7644, 0.0, 0.7906, 0.0196, 0.7584, 0.06797, 0.7283, 0.05412, 0.7448, 0.0239, 0.7731, 0.04096, 0.747, 0.09961, 0.7156, 0.08952, 0.7283, 0.05412, 0.7584, 0.06797, 0.7394, 0.1347, 0.7071, 0.1287, 0.7156, 0.08952, 0.747, 0.09961, 0.7359, 0.1718, 0.7031, 0.1702, 0.7071, 0.1287, 0.7394, 0.1347, 0.7365, 0.2095, 0.7038, 0.2125, 0.7031, 0.1702, 0.7359, 0.1718, 0.7414, 0.2464, 0.7092, 0.2538, 0.7038, 0.2125, 0.7365, 0.2095, 0.7502, 0.2811, 0.7191, 0.2926, 0.7092, 0.2538, 0.7414, 0.2464, 0.2109, 0.0003978, 0.2451, 0.009011, 0.2214, 0.05889, 0.1872, 0.05028, 0.2721, 0.7266, 0.2503, 0.7142, 0.2581, 0.6981, 0.2814, 0.7114, 0.3243, 0.7785, 0.3121, 0.8121, 0.3009, 0.8069, 0.314, 0.7709, 0.3421, 0.7489, 0.3243, 0.7785, 0.314, 0.7709, 0.3331, 0.7391, 0.5704, 0.1474, 0.5393, 0.1653, 0.5408, 0.1437, 0.5741, 0.1245, 0.3059, 0.5872, 0.3059, 0.6248, 0.2942, 0.6252, 0.2942, 0.5849, 0.1323, 0.6463, 0.1008, 0.6281, 0.0978, 0.6058, 0.1316, 0.6254, 0.3243, 0.9593, 0.3421, 0.9922, 0.3331, 1.0, 0.314, 0.9647, 0.4188, 0.235, 0.3954, 0.2486, 0.3866, 0.233, 0.4116, 0.2184, 0.2503, 0.7142, 0.2244, 0.6993, 0.2303, 0.6822, 0.2581, 0.6981, 0.3121, 0.8121, 0.3059, 0.8484, 0.2942, 0.8458, 0.3009, 0.8069, 0.5393, 0.1653, 0.5074, 0.1837, 0.5066, 0.1634, 0.5408, 0.1437, 0.3059, 0.6248, 0.3121, 0.6623, 0.3009, 0.6654, 0.2942, 0.6252, 0.1008, 0.6281, 0.07091, 0.6107, 0.06576, 0.5872, 0.0978, 0.6058, 0.6472, 0.1035, 0.6254, 0.1159, 0.6331, 0.09075, 0.6565, 0.07743, 0.3422, 0.4877, 0.3244, 0.5173, 0.314, 0.51, 0.3331, 0.4782, 0.2244, 0.6993, 0.1953, 0.6826, 0.1991, 0.6643, 0.2303, 0.6822, 0.3059, 0.8484, 0.3059, 0.886, 0.2942, 0.8861, 0.2942, 0.8458, 0.5074, 0.1837, 0.4758, 0.2019, 0.4728, 0.1829, 0.5066, 0.1634, 0.3121, 0.6623, 0.3244, 0.6981, 0.314, 0.7038, 0.3009, 0.6654, 0.07091, 0.6107, 0.04378, 0.5949, 0.03667, 0.5703, 0.06576, 0.5872, 0.6254, 0.1159, 0.5994, 0.1307, 0.6053, 0.1066, 0.6331, 0.09075, 0.3244, 0.5173, 0.3121, 0.5509, 0.3009, 0.546, 0.314, 0.51, 0.1953, 0.6826, 0.1642, 0.6647, 0.1658, 0.6451, 0.1991, 0.6643, 0.3059, 0.886, 0.3121, 0.9234, 0.3009, 0.9263, 0.2942, 0.8861, 0.4758, 0.2019, 0.4459, 0.2192, 0.4407, 0.2015, 0.4728, 0.1829, 0.3244, 0.6981, 0.3422, 0.731, 0.3331, 0.7391, 0.314, 0.7038, 0.04378, 0.5949, 0.02046, 0.5813, 0.01167, 0.5557, 0.03667, 0.5703, 0.5994, 0.1307, 0.5704, 0.1474, 0.5741, 0.1245, 0.6053, 0.1066, 0.3121, 0.5509, 0.3059, 0.5872, 0.2942, 0.5849, 0.3009, 0.546, 0.1642, 0.6647, 0.1323, 0.6463, 0.1316, 0.6254, 0.1658, 0.6451, 0.3121, 0.9234, 0.3243, 0.9593, 0.314, 0.9647, 0.3009, 0.9263, 0.2001, 0.4782, 0.1655, 0.4778, 0.1313, 0.4692, 0.09886, 0.4527, 0.06937, 0.429, 0.04399, 0.3989, 0.0237, 0.3636, 0.009277, 0.3245, 0.001274, 0.2831, 0.0, 0.241, 0.005504, 0.1997, 0.01757, 0.1609, 0.03575, 0.1261, 0.05932, 0.09656, 0.0874, 0.07348, 0.1189, 0.05771, 0.1526, 0.04988, 0.1872, 0.05028, 0.2214, 0.05889, 0.2539, 0.07539, 0.2834, 0.09914, 0.3087, 0.1292, 0.329, 0.1645, 0.3435, 0.2036, 0.3515, 0.245, 0.3527, 0.2871, 0.3472, 0.3284, 0.3352, 0.3672, 0.317, 0.402, 0.2934, 0.4315, 0.2653, 0.4546, 0.2338, 0.4704, 0.9394, 0.5909, 0.9427, 0.5524, 0.9952, 0.5518, 0.9919, 0.5903, 0.9475, 0.778, 0.9427, 0.7463, 0.9952, 0.7457, 1.0, 0.7774, 0.2451, 0.009011, 0.2776, 0.02551, 0.2539, 0.07539, 0.2214, 0.05889, 0.9427, 0.5524, 0.9475, 0.5171, 1.0, 0.5165, 0.9952, 0.5518, 0.2776, 0.02551, 0.3071, 0.04926, 0.2834, 0.09914, 0.2539, 0.07539, 0.6565, 0.07743, 0.6331, 0.09075, 0.633, 0.01331, 0.6564, 0.0, 0.3071, 0.04926, 0.3324, 0.07934, 0.3087, 0.1292, 0.2834, 0.09914, 0.6331, 0.09075, 0.6053, 0.1066, 0.6052, 0.02921, 0.633, 0.01331, 0.3324, 0.07934, 0.3527, 0.1146, 0.329, 0.1645, 0.3087, 0.1292, 0.6053, 0.1066, 0.5741, 0.1245, 0.5741, 0.04709, 0.6052, 0.02921, 0.2814, 0.7114, 0.2581, 0.6981, 0.2582, 0.6207, 0.2816, 0.634, 0.5741, 0.1245, 0.5408, 0.1437, 0.5407, 0.06626, 0.5741, 0.04709, 0.2581, 0.6981, 0.2303, 0.6822, 0.2304, 0.6048, 0.2582, 0.6207, 0.5408, 0.1437, 0.5066, 0.1634, 0.5065, 0.08598, 0.5407, 0.06626, 0.2303, 0.6822, 0.1991, 0.6643, 0.1992, 0.5869, 0.2304, 0.6048, 0.5066, 0.1634, 0.4728, 0.1829, 0.4727, 0.1055, 0.5065, 0.08598, 0.1991, 0.6643, 0.1658, 0.6451, 0.1659, 0.5677, 0.1992, 0.5869, 0.4728, 0.1829, 0.4407, 0.2015, 0.4407, 0.1241, 0.4727, 0.1055, 0.1658, 0.6451, 0.1316, 0.6254, 0.1317, 0.5479, 0.1659, 0.5677, 0.4407, 0.2015, 0.4116, 0.2184, 0.4116, 0.141, 0.4407, 0.1241, 0.9427, 0.7463, 0.9394, 0.7103, 0.9919, 0.7097, 0.9952, 0.7457, 0.1316, 0.6254, 0.0978, 0.6058, 0.09794, 0.5284, 0.1317, 0.5479, 0.4116, 0.2184, 0.3866, 0.233, 0.3865, 0.1555, 0.4116, 0.141, 0.9394, 0.7103, 0.9377, 0.6714, 0.9902, 0.6708, 0.9919, 0.7097, 0.0978, 0.6058, 0.06576, 0.5872, 0.06589, 0.5098, 0.09794, 0.5284, 0.3866, 0.233, 0.3667, 0.2447, 0.3666, 0.1672, 0.3865, 0.1555, 0.9377, 0.6714, 0.9377, 0.6311, 0.9902, 0.6305, 0.9902, 0.6708, 0.06576, 0.5872, 0.03667, 0.5703, 0.03681, 0.4928, 0.06589, 0.5098, 0.1763, 0.0, 0.2109, 0.0003978, 0.1872, 0.05028, 0.1526, 0.04988, 0.9377, 0.6311, 0.9394, 0.5909, 0.9919, 0.5903, 0.9902, 0.6305, 0.03667, 0.5703, 0.01167, 0.5557, 0.01181, 0.4782, 0.03681, 0.4928])
me_cylinder.use_remesh_preserve_volume = False
me_cylinder.use_remesh_preserve_attributes = False
me_cylinder.use_mirror_vertex_groups = False
me_cylinder.update()
me_cube = bpy.data.meshes.new('Cube')
me_cube.from_pydata([(0.5, 0.5, -0.1), (0.5, -0.5, -0.1), (-0.5, -0.5, -0.1), (-0.5, 0.5, -0.1), (0.4943, 0.4943, 0.08866), (0.4943, -0.4943, 0.08866), (-0.4943, -0.4943, 0.08866), (-0.4943, 0.4943, 0.08866), (0.35, 0.35, 0.1072), (0.35, -0.35, 0.1072), (-0.35, 0.35, 0.1072), (-0.35, -0.35, 0.1072), (0.35, 0.35, 0.05), (0.35, -0.35, 0.05), (-0.35, 0.35, 0.05), (-0.35, -0.35, 0.05), (0.4814, 0.4814, 0.08028), (0.4814, -0.4814, 0.08028), (-0.4814, 0.4814, 0.08028), (-0.4814, -0.4814, 0.08028), (0.3717, 0.3717, 0.1075), (0.3717, -0.3717, 0.1075), (-0.3717, 0.3717, 0.1075), (-0.3717, -0.3717, 0.1075), (0.4677, 0.4677, 0.07455), (0.4677, -0.4677, 0.07455), (-0.4677, 0.4677, 0.07455), (-0.4677, -0.4677, 0.07455), (0.3919, 0.3919, 0.07421), (0.3919, -0.3919, 0.07421), (-0.3919, 0.3919, 0.07421), (-0.3919, -0.3919, 0.07421), (0.5, 0.5, 0.05293), (0.5, -0.5, 0.05293), (-0.5, -0.5, 0.05293), (-0.5, 0.5, 0.05293), (0.529, 0.4, -0.08471), (0.529, -0.4, -0.08471), (0.529, 0.4, 0.03763), (0.529, -0.4, 0.03763), (0.9179, 0.4, -0.08471), (0.9179, -0.4, -0.08471), (0.9179, 0.4, 0.03763), (0.9179, -0.4, 0.03763), (0.9708, 0.4766, -0.1146), (0.9708, -0.4766, -0.1146), (0.9708, 0.4766, 0.06749), (0.9708, -0.4766, 0.06749), (1.111, 0.4766, -0.1146), (1.111, -0.4766, -0.1146), (1.111, 0.4766, 0.06749), (1.111, -0.4766, 0.06749)], [], [(32, 4, 5, 33), (33, 5, 6, 34), (34, 6, 7, 35), (32, 0, 3, 35), (10, 11, 15, 14), (12, 14, 15, 13), (8, 10, 14, 12), (11, 9, 13, 15), (9, 8, 12, 13), (4, 7, 18, 16), (7, 6, 19, 18), (10, 8, 20, 22), (11, 10, 22, 23), (16, 18, 26, 24), (18, 19, 27, 26), (22, 20, 28, 30), (23, 22, 30, 31), (9, 11, 23, 21), (8, 9, 21, 20), (6, 5, 17, 19), (5, 4, 16, 17), (25, 24, 28, 29), (26, 30, 28, 24), (26, 27, 31, 30), (27, 25, 29, 31), (21, 23, 31, 29), (20, 21, 29, 28), (19, 17, 25, 27), (17, 16, 24, 25), (4, 32, 35, 7), (2, 34, 35, 3), (1, 33, 34, 2), (0, 32, 38, 36), (38, 39, 43, 42), (32, 33, 39, 38), (33, 1, 37, 39), (43, 41, 45, 47), (36, 38, 42, 40), (39, 37, 41, 43), (42, 43, 47, 46), (40, 42, 46, 44), (48, 50, 51, 49), (46, 47, 51, 50), (44, 46, 50, 48), (47, 45, 49, 51)])
_uv = me_cube.uv_layers.new(name='UVMap')
_uv.uv.foreach_set('vector', [0.7724, 1.0, 0.759, 0.9971, 0.759, 0.5029, 0.7724, 0.5, 0.2889, 0.9943, 0.2755, 0.9914, 0.2755, 0.4971, 0.2889, 0.4943, 0.676, 0.5, 0.6626, 0.4971, 0.6626, 0.002854, 0.676, 5.96e-08, 0.6063, 0.0, 0.6626, 7.451e-08, 0.6626, 0.5, 0.6063, 0.5, 0.7379, 0.85, 0.7379, 0.5, 0.759, 0.5, 0.759, 0.85, 0.6258, 0.5, 0.6258, 0.85, 0.3664, 0.85, 0.3664, 0.5, 0.3664, 0.4943, 0.3664, 0.8443, 0.3453, 0.8443, 0.3453, 0.4943, 0.7529, 0.0, 0.7529, 0.35, 0.7318, 0.35, 0.7318, 0.0, 0.7529, 0.35, 0.7529, 1.49e-08, 0.7737, 0.0, 0.7737, 0.35, 0.3664, 0.0, 0.3664, 0.4943, 0.3616, 0.4878, 0.3616, 0.006463, 0.3664, 0.4943, 3.314e-08, 0.4943, 0.004786, 0.4878, 0.3616, 0.4878, 0.2675, 0.5051, 0.008048, 0.5051, 0.0, 0.4943, 0.2755, 0.4943, 0.2675, 0.8551, 0.2675, 0.5051, 0.2755, 0.4943, 0.2755, 0.866, 0.3616, 0.006463, 0.3616, 0.4878, 0.3565, 0.481, 0.3565, 0.01331, 0.3616, 0.4878, 0.004786, 0.4878, 0.009859, 0.481, 0.3565, 0.481, 0.8, 0.01008, 0.8, 0.3818, 0.7869, 0.3919, 0.7869, 0.0, 0.7858, 0.5101, 0.7858, 0.8818, 0.7724, 0.8919, 0.7724, 0.5, 0.008048, 0.8551, 0.2675, 0.8551, 0.2755, 0.866, 8.837e-08, 0.866, 0.008048, 0.5051, 0.008048, 0.8551, 8.837e-08, 0.866, 0.0, 0.4943, 3.314e-08, 0.4943, 0.0, 8.941e-08, 0.004786, 0.006463, 0.004786, 0.4878, 0.0, 8.941e-08, 0.3664, 0.0, 0.3616, 0.006463, 0.004786, 0.006463, 0.009859, 0.01331, 0.3565, 0.01331, 0.3284, 0.05122, 0.03796, 0.05122, 0.3565, 0.481, 0.3284, 0.4431, 0.3284, 0.05122, 0.3565, 0.01331, 0.3565, 0.481, 0.009859, 0.481, 0.03796, 0.4431, 0.3284, 0.4431, 0.009859, 0.481, 0.009859, 0.01331, 0.03796, 0.05122, 0.03796, 0.4431, 0.7858, 0.8818, 0.7858, 0.5101, 0.799, 0.5, 0.799, 0.8919, 0.7869, 0.01008, 0.7869, 0.3818, 0.7737, 0.3919, 0.7737, 0.0, 0.004786, 0.4878, 0.004786, 0.006463, 0.009859, 0.01331, 0.009859, 0.481, 0.004786, 0.006463, 0.3616, 0.006463, 0.3565, 0.01331, 0.009859, 0.01331, 0.5929, 0.002854, 0.6063, 0.0, 0.6063, 0.5, 0.5929, 0.4971, 0.7318, 0.5, 0.676, 0.5, 0.676, 5.96e-08, 0.7318, 0.0, 0.3452, 0.9943, 0.2889, 0.9943, 0.2889, 0.4943, 0.3452, 0.4943, 0.5074, 0.85, 0.5074, 0.9259, 0.4703, 0.9167, 0.4703, 0.8559, 0.5821, 0.05, 0.5821, 0.45, 0.438, 0.45, 0.438, 0.05, 0.5929, 0.0, 0.5929, 0.5, 0.5821, 0.45, 0.5821, 0.05, 0.5444, 0.85, 0.5444, 0.9259, 0.5074, 0.92, 0.5074, 0.8593, 0.5444, 0.9204, 0.5444, 0.8601, 0.5728, 0.85, 0.5728, 0.9397, 0.6929, 0.6945, 0.7379, 0.6945, 0.7379, 0.8889, 0.6929, 0.8889, 0.6929, 0.5, 0.7379, 0.5, 0.7379, 0.6945, 0.6929, 0.6945, 0.438, 0.05, 0.438, 0.45, 0.4184, 0.4883, 0.4184, 0.01171, 0.6012, 0.8601, 0.6012, 0.9204, 0.5728, 0.9397, 0.5728, 0.85, 0.6929, 0.9766, 0.6258, 0.9766, 0.6258, 0.5, 0.6929, 0.5, 0.4184, 0.01171, 0.4184, 0.4883, 0.3664, 0.4883, 0.3664, 0.01171, 0.4703, 0.85, 0.4703, 0.9404, 0.4184, 0.9404, 0.4184, 0.85, 0.3664, 0.9404, 0.3664, 0.85, 0.4184, 0.85, 0.4184, 0.9404])
me_cube.materials.append(mat_material)
me_cube.use_remesh_preserve_volume = False
me_cube.use_remesh_preserve_attributes = False
me_cube.use_mirror_vertex_groups = False
me_cube.update()
me_cylinder_001 = bpy.data.meshes.new('Cylinder.001')
me_cylinder_001.from_pydata([(0.0, 0.1, -0.05), (0.0, 0.1, 0.05), (0.01951, 0.09808, -0.05), (0.01951, 0.09808, 0.05), (0.03827, 0.09239, -0.05), (0.03827, 0.09239, 0.05), (0.05556, 0.08315, -0.05), (0.05556, 0.08315, 0.05), (0.07071, 0.07071, -0.05), (0.07071, 0.07071, 0.05), (0.08315, 0.05556, -0.05), (0.08315, 0.05556, 0.05), (0.09239, 0.03827, -0.05), (0.09239, 0.03827, 0.05), (0.09808, 0.01951, -0.05), (0.09808, 0.01951, 0.05), (0.1, 7.55e-09, -0.05), (0.1, 7.55e-09, 0.05), (0.09808, -0.01951, -0.05), (0.09808, -0.01951, 0.05), (0.09239, -0.03827, -0.05), (0.09239, -0.03827, 0.05), (0.08315, -0.05556, -0.05), (0.08315, -0.05556, 0.05), (0.07071, -0.07071, -0.05), (0.07071, -0.07071, 0.05), (0.05556, -0.08315, -0.05), (0.05556, -0.08315, 0.05), (0.03827, -0.09239, -0.05), (0.03827, -0.09239, 0.05), (0.01951, -0.09808, -0.05), (0.01951, -0.09808, 0.05), (-3.258e-08, -0.1, -0.05), (-3.258e-08, -0.1, 0.05), (-0.01951, -0.09808, -0.05), (-0.01951, -0.09808, 0.05), (-0.03827, -0.09239, -0.05), (-0.03827, -0.09239, 0.05), (-0.05556, -0.08315, -0.05), (-0.05556, -0.08315, 0.05), (-0.07071, -0.07071, -0.05), (-0.07071, -0.07071, 0.05), (-0.08315, -0.05556, -0.05), (-0.08315, -0.05556, 0.05), (-0.09239, -0.03827, -0.05), (-0.09239, -0.03827, 0.05), (-0.09808, -0.01951, -0.05), (-0.09808, -0.01951, 0.05), (-0.1, 9.656e-08, -0.05), (-0.1, 9.656e-08, 0.05), (-0.09808, 0.01951, -0.05), (-0.09808, 0.01951, 0.05), (-0.09239, 0.03827, -0.05), (-0.09239, 0.03827, 0.05), (-0.08315, 0.05556, -0.05), (-0.08315, 0.05556, 0.05), (-0.07071, 0.07071, -0.05), (-0.07071, 0.07071, 0.05), (-0.05556, 0.08315, -0.05), (-0.05556, 0.08315, 0.05), (-0.03827, 0.09239, -0.05), (-0.03827, 0.09239, 0.05), (-0.01951, 0.09808, -0.05), (-0.01951, 0.09808, 0.05), (-9.251e-10, 0.1108, -0.05556), (0.02162, 0.1087, -0.05556), (0.04241, 0.1024, -0.05556), (0.06156, 0.09214, -0.05556), (0.07836, 0.07836, -0.05556), (0.09214, 0.06156, -0.05556), (0.1024, 0.04241, -0.05556), (0.1087, 0.02162, -0.05556), (0.1108, 4.993e-09, -0.05556), (0.1087, -0.02162, -0.05556), (0.1024, -0.04241, -0.05556), (0.09214, -0.06156, -0.05556), (0.07836, -0.07836, -0.05556), (0.06156, -0.09214, -0.05556), (0.04241, -0.1024, -0.05556), (0.02162, -0.1087, -0.05556), (-3.703e-08, -0.1108, -0.05556), (-0.02162, -0.1087, -0.05556), (-0.04241, -0.1024, -0.05556), (-0.06156, -0.09214, -0.05556), (-0.07836, -0.07836, -0.05556), (-0.09214, -0.06156, -0.05556), (-0.1024, -0.04241, -0.05556), (-0.1087, -0.02162, -0.05556), (-0.1108, 1.036e-07, -0.05556), (-0.1087, 0.02162, -0.05556), (-0.1024, 0.04241, -0.05556), (-0.09214, 0.06156, -0.05556), (-0.07836, 0.07836, -0.05556), (-0.06156, 0.09214, -0.05556), (-0.04241, 0.1024, -0.05556), (-0.02162, 0.1087, -0.05556), (-9.251e-10, 0.1108, -0.09026), (0.02162, 0.1087, -0.09026), (0.04241, 0.1024, -0.09026), (0.06156, 0.09214, -0.09026), (0.07836, 0.07836, -0.09026), (0.09214, 0.06156, -0.09026), (0.1024, 0.04241, -0.09026), (0.1087, 0.02162, -0.09026), (0.1108, 4.993e-09, -0.09026), (0.1087, -0.02162, -0.09026), (0.1024, -0.04241, -0.09026), (0.09214, -0.06156, -0.09026), (0.07836, -0.07836, -0.09026), (0.06156, -0.09214, -0.09026), (0.04241, -0.1024, -0.09026), (0.02162, -0.1087, -0.09026), (-3.703e-08, -0.1108, -0.09026), (-0.02162, -0.1087, -0.09026), (-0.04241, -0.1024, -0.09026), (-0.06156, -0.09214, -0.09026), (-0.07836, -0.07836, -0.09026), (-0.09214, -0.06156, -0.09026), (-0.1024, -0.04241, -0.09026), (-0.1087, -0.02162, -0.09026), (-0.1108, 1.036e-07, -0.09026), (-0.1087, 0.02162, -0.09026), (-0.1024, 0.04241, -0.09026), (-0.09214, 0.06156, -0.09026), (-0.07836, 0.07836, -0.09026), (-0.06156, 0.09214, -0.09026), (-0.04241, 0.1024, -0.09026), (-0.02162, 0.1087, -0.09026), (0.02192, 0.1102, 0.06233), (-1.057e-09, 0.1124, 0.06233), (0.043, 0.1038, 0.06233), (0.06242, 0.09342, 0.06233), (0.07945, 0.07945, 0.06233), (0.09342, 0.06242, 0.06233), (0.1038, 0.043, 0.06233), (0.1102, 0.02192, 0.06233), (0.1124, 4.627e-09, 0.06233), (0.1102, -0.02192, 0.06233), (0.1038, -0.043, 0.06233), (0.09342, -0.06242, 0.06233), (0.07945, -0.07945, 0.06233), (0.06242, -0.09342, 0.06233), (0.043, -0.1038, 0.06233), (0.02192, -0.1102, 0.06233), (-3.767e-08, -0.1124, 0.06233), (-0.02192, -0.1102, 0.06233), (-0.043, -0.1038, 0.06233), (-0.06242, -0.09342, 0.06233), (-0.07945, -0.07945, 0.06233), (-0.09342, -0.06242, 0.06233), (-0.1038, -0.043, 0.06233), (-0.1102, -0.02192, 0.06233), (-0.1124, 1.046e-07, 0.06233), (-0.1102, 0.02192, 0.06233), (-0.1038, 0.043, 0.06233), (-0.09342, 0.06242, 0.06233), (-0.07945, 0.07945, 0.06233), (-0.06242, 0.09342, 0.06233), (-0.043, 0.1038, 0.06233), (-0.02192, 0.1102, 0.06233), (0.02192, 0.1102, 0.07926), (-1.057e-09, 0.1124, 0.07926), (0.043, 0.1038, 0.07926), (0.06242, 0.09342, 0.07926), (0.07945, 0.07945, 0.07926), (0.09342, 0.06242, 0.07926), (0.1038, 0.043, 0.07926), (0.1102, 0.02192, 0.07926), (0.1124, 4.627e-09, 0.07926), (0.1102, -0.02192, 0.07926), (0.1038, -0.043, 0.07926), (0.09342, -0.06242, 0.07926), (0.07945, -0.07945, 0.07926), (0.06242, -0.09342, 0.07926), (0.043, -0.1038, 0.07926), (0.02192, -0.1102, 0.07926), (-3.767e-08, -0.1124, 0.07926), (-0.02192, -0.1102, 0.07926), (-0.043, -0.1038, 0.07926), (-0.06242, -0.09342, 0.07926), (-0.07945, -0.07945, 0.07926), (-0.09342, -0.06242, 0.07926), (-0.1038, -0.043, 0.07926), (-0.1102, -0.02192, 0.07926), (-0.1124, 1.046e-07, 0.07926), (-0.1102, 0.02192, 0.07926), (-0.1038, 0.043, 0.07926), (-0.09342, 0.06242, 0.07926), (-0.07945, 0.07945, 0.07926), (-0.06242, 0.09342, 0.07926), (-0.043, 0.1038, 0.07926), (-0.02192, 0.1102, 0.07926), (0.01857, 0.09336, 0.09345), (-2.466e-10, 0.09519, 0.09345), (0.03643, 0.08794, 0.09345), (0.05288, 0.07915, 0.09345), (0.06731, 0.06731, 0.09345), (0.07915, 0.05288, 0.09345), (0.08794, 0.03643, 0.09345), (0.09336, 0.01857, 0.09345), (0.09519, 8.83e-09, 0.09345), (0.09336, -0.01857, 0.09345), (0.08794, -0.03643, 0.09345), (0.07915, -0.05288, 0.09345), (0.06731, -0.06731, 0.09345), (0.05288, -0.07915, 0.09345), (0.03643, -0.08794, 0.09345), (0.01857, -0.09336, 0.09345), (-3.126e-08, -0.09519, 0.09345), (-0.01857, -0.09336, 0.09345), (-0.03643, -0.08794, 0.09345), (-0.05288, -0.07915, 0.09345), (-0.06731, -0.06731, 0.09345), (-0.07915, -0.05288, 0.09345), (-0.08794, -0.03643, 0.09345), (-0.09336, -0.01857, 0.09345), (-0.09519, 9.356e-08, 0.09345), (-0.09336, 0.01857, 0.09345), (-0.08794, 0.03643, 0.09345), (-0.07915, 0.05288, 0.09345), (-0.06731, 0.06731, 0.09345), (-0.05288, 0.07915, 0.09345), (-0.03643, 0.08794, 0.09345), (-0.01857, 0.09336, 0.09345)], [], [(0, 1, 3, 2), (2, 3, 5, 4), (4, 5, 7, 6), (6, 7, 9, 8), (8, 9, 11, 10), (10, 11, 13, 12), (12, 13, 15, 14), (14, 15, 17, 16), (16, 17, 19, 18), (18, 19, 21, 20), (20, 21, 23, 22), (22, 23, 25, 24), (24, 25, 27, 26), (26, 27, 29, 28), (28, 29, 31, 30), (30, 31, 33, 32), (32, 33, 35, 34), (34, 35, 37, 36), (36, 37, 39, 38), (38, 39, 41, 40), (40, 41, 43, 42), (42, 43, 45, 44), (44, 45, 47, 46), (46, 47, 49, 48), (48, 49, 51, 50), (50, 51, 53, 52), (52, 53, 55, 54), (54, 55, 57, 56), (56, 57, 59, 58), (58, 59, 61, 60), (57, 55, 155, 156), (60, 61, 63, 62), (62, 63, 1, 0), (10, 12, 70, 69), (78, 79, 111, 110), (28, 30, 79, 78), (46, 48, 88, 87), (2, 4, 66, 65), (20, 22, 75, 74), (38, 40, 84, 83), (56, 58, 93, 92), (12, 14, 71, 70), (30, 32, 80, 79), (48, 50, 89, 88), (4, 6, 67, 66), (22, 24, 76, 75), (40, 42, 85, 84), (58, 60, 94, 93), (14, 16, 72, 71), (32, 34, 81, 80), (50, 52, 90, 89), (6, 8, 68, 67), (24, 26, 77, 76), (42, 44, 86, 85), (60, 62, 95, 94), (16, 18, 73, 72), (34, 36, 82, 81), (52, 54, 91, 90), (8, 10, 69, 68), (26, 28, 78, 77), (44, 46, 87, 86), (0, 2, 65, 64), (62, 0, 64, 95), (18, 20, 74, 73), (36, 38, 83, 82), (54, 56, 92, 91), (96, 97, 98, 99, 100, 101, 102, 103, 104, 105, 106, 107, 108, 109, 110, 111, 112, 113, 114, 115, 116, 117, 118, 119, 120, 121, 122, 123, 124, 125, 126, 127), (65, 66, 98, 97), (92, 93, 125, 124), (79, 80, 112, 111), (66, 67, 99, 98), (93, 94, 126, 125), (80, 81, 113, 112), (67, 68, 100, 99), (94, 95, 127, 126), (81, 82, 114, 113), (68, 69, 101, 100), (95, 64, 96, 127), (82, 83, 115, 114), (69, 70, 102, 101), (83, 84, 116, 115), (70, 71, 103, 102), (84, 85, 117, 116), (71, 72, 104, 103), (85, 86, 118, 117), (72, 73, 105, 104), (86, 87, 119, 118), (73, 74, 106, 105), (87, 88, 120, 119), (74, 75, 107, 106), (88, 89, 121, 120), (75, 76, 108, 107), (89, 90, 122, 121), (76, 77, 109, 108), (90, 91, 123, 122), (77, 78, 110, 109), (64, 65, 97, 96), (91, 92, 124, 123), (149, 148, 180, 181), (13, 11, 133, 134), (31, 29, 142, 143), (49, 47, 151, 152), (5, 3, 128, 130), (23, 21, 138, 139), (41, 39, 147, 148), (59, 57, 156, 157), (15, 13, 134, 135), (33, 31, 143, 144), (51, 49, 152, 153), (7, 5, 130, 131), (25, 23, 139, 140), (43, 41, 148, 149), (61, 59, 157, 158), (17, 15, 135, 136), (35, 33, 144, 145), (53, 51, 153, 154), (9, 7, 131, 132), (27, 25, 140, 141), (45, 43, 149, 150), (63, 61, 158, 159), (19, 17, 136, 137), (37, 35, 145, 146), (55, 53, 154, 155), (11, 9, 132, 133), (29, 27, 141, 142), (47, 45, 150, 151), (3, 1, 129, 128), (1, 63, 159, 129), (21, 19, 137, 138), (39, 37, 146, 147), (184, 183, 215, 216), (136, 135, 167, 168), (150, 149, 181, 182), (137, 136, 168, 169), (151, 150, 182, 183), (138, 137, 169, 170), (152, 151, 183, 184), (139, 138, 170, 171), (153, 152, 184, 185), (140, 139, 171, 172), (154, 153, 185, 186), (141, 140, 172, 173), (155, 154, 186, 187), (142, 141, 173, 174), (128, 129, 161, 160), (156, 155, 187, 188), (143, 142, 174, 175), (130, 128, 160, 162), (157, 156, 188, 189), (144, 143, 175, 176), (131, 130, 162, 163), (158, 157, 189, 190), (145, 144, 176, 177), (132, 131, 163, 164), (159, 158, 190, 191), (146, 145, 177, 178), (133, 132, 164, 165), (129, 159, 191, 161), (147, 146, 178, 179), (134, 133, 165, 166), (148, 147, 179, 180), (135, 134, 166, 167), (192, 193, 223, 222, 221, 220, 219, 218, 217, 216, 215, 214, 213, 212, 211, 210, 209, 208, 207, 206, 205, 204, 203, 202, 201, 200, 199, 198, 197, 196, 195, 194), (171, 170, 202, 203), (185, 184, 216, 217), (172, 171, 203, 204), (186, 185, 217, 218), (173, 172, 204, 205), (187, 186, 218, 219), (174, 173, 205, 206), (160, 161, 193, 192), (188, 187, 219, 220), (175, 174, 206, 207), (162, 160, 192, 194), (189, 188, 220, 221), (176, 175, 207, 208), (163, 162, 194, 195), (190, 189, 221, 222), (177, 176, 208, 209), (164, 163, 195, 196), (191, 190, 222, 223), (178, 177, 209, 210), (165, 164, 196, 197), (161, 191, 223, 193), (179, 178, 210, 211), (166, 165, 197, 198), (180, 179, 211, 212), (167, 166, 198, 199), (181, 180, 212, 213), (168, 167, 199, 200), (182, 181, 213, 214), (169, 168, 200, 201), (183, 182, 214, 215), (170, 169, 201, 202)])
_uv = me_cylinder_001.uv_layers.new(name='UVMap')
_uv.uv.foreach_set('vector', [0.6055, 0.8935, 0.4339, 0.8935, 0.4339, 0.8581, 0.6055, 0.8581, 0.6055, 0.8581, 0.4339, 0.8581, 0.4339, 0.8219, 0.6055, 0.8219, 0.6055, 0.8219, 0.4339, 0.8219, 0.4339, 0.7865, 0.6055, 0.7865, 0.6055, 0.7865, 0.4339, 0.7865, 0.4339, 0.7532, 0.6055, 0.7532, 0.6055, 0.7532, 0.4339, 0.7532, 0.4339, 0.7231, 0.6055, 0.7231, 0.3837, 0.4239, 0.5553, 0.4239, 0.5553, 0.4494, 0.3837, 0.4494, 0.3837, 0.4494, 0.5553, 0.4494, 0.5553, 0.4795, 0.3837, 0.4795, 0.3837, 0.4795, 0.5553, 0.4795, 0.5553, 0.5128, 0.3837, 0.5128, 0.3837, 0.5128, 0.5553, 0.5128, 0.5553, 0.5482, 0.3837, 0.5482, 0.3837, 0.5482, 0.5553, 0.5482, 0.5553, 0.5844, 0.3837, 0.5844, 0.3837, 0.5844, 0.5553, 0.5844, 0.5553, 0.6198, 0.3837, 0.6198, 0.3837, 0.6198, 0.5553, 0.6198, 0.5553, 0.6531, 0.3837, 0.6531, 0.3837, 0.6531, 0.5553, 0.6531, 0.5553, 0.6832, 0.3837, 0.6832, 0.3837, 0.6832, 0.5553, 0.6832, 0.5553, 0.7087, 0.3837, 0.7087, 0.8273, 0.9458, 0.6557, 0.9458, 0.6557, 0.9157, 0.8273, 0.9157, 0.8273, 0.9157, 0.6557, 0.9157, 0.6557, 0.8824, 0.8273, 0.8824, 0.8273, 0.8824, 0.6557, 0.8824, 0.6557, 0.847, 0.8273, 0.847, 0.8273, 0.847, 0.6557, 0.847, 0.6557, 0.8109, 0.8273, 0.8109, 0.8273, 0.8109, 0.6557, 0.8109, 0.6557, 0.7754, 0.8273, 0.7754, 0.8273, 0.7754, 0.6557, 0.7754, 0.6557, 0.7421, 0.8273, 0.7421, 0.8273, 0.7421, 0.6557, 0.7421, 0.6557, 0.712, 0.8273, 0.712, 0.6055, 0.4239, 0.7771, 0.4239, 0.7771, 0.4494, 0.6055, 0.4494, 0.6055, 0.4494, 0.7771, 0.4494, 0.7771, 0.4795, 0.6055, 0.4795, 0.6055, 0.4795, 0.7771, 0.4795, 0.7771, 0.5128, 0.6055, 0.5128, 0.6055, 0.5128, 0.7771, 0.5128, 0.7771, 0.5482, 0.6055, 0.5482, 0.6055, 0.5482, 0.7771, 0.5482, 0.7771, 0.5844, 0.6055, 0.5844, 0.6055, 0.5844, 0.7771, 0.5844, 0.7771, 0.6198, 0.6055, 0.6198, 0.6055, 0.6198, 0.7771, 0.6198, 0.7771, 0.6531, 0.6055, 0.6531, 0.6055, 0.6531, 0.7771, 0.6531, 0.7771, 0.6832, 0.6055, 0.6832, 0.6055, 0.9824, 0.4339, 0.9824, 0.4339, 0.9569, 0.6055, 0.9569, 0.9145, 0.5911, 0.9274, 0.6244, 0.9087, 0.6352, 0.8942, 0.5977, 0.6055, 0.9569, 0.4339, 0.9569, 0.4339, 0.9268, 0.6055, 0.9268, 0.6055, 0.9268, 0.4339, 0.9268, 0.4339, 0.8935, 0.6055, 0.8935, 0.7243, 0.29, 0.7371, 0.2566, 0.7549, 0.2624, 0.7406, 0.2994, 0.8217, 0.2873, 0.8217, 0.254, 0.8812, 0.254, 0.8812, 0.2873, 0.6227, 0.02687, 0.5897, 0.01982, 0.5916, 0.0, 0.6281, 0.007807, 0.4022, 0.1851, 0.4022, 0.2212, 0.3837, 0.2232, 0.3837, 0.1831, 0.6227, 0.3794, 0.6538, 0.3656, 0.6626, 0.3832, 0.6281, 0.3985, 0.7243, 0.1163, 0.7056, 0.08628, 0.7199, 0.07365, 0.7406, 0.1069, 0.4641, 0.06075, 0.4403, 0.08628, 0.426, 0.07365, 0.4523, 0.04535, 0.4641, 0.3455, 0.492, 0.3656, 0.4833, 0.3832, 0.4523, 0.3609, 0.7371, 0.2566, 0.7437, 0.2212, 0.7621, 0.2232, 0.7549, 0.2624, 0.5897, 0.01982, 0.5561, 0.01982, 0.5543, 5.49e-08, 0.5916, 0.0, 0.4022, 0.2212, 0.4087, 0.2566, 0.391, 0.2624, 0.3837, 0.2232, 0.6538, 0.3656, 0.6818, 0.3455, 0.6935, 0.3609, 0.6626, 0.3832, 0.7056, 0.08628, 0.6818, 0.06075, 0.6935, 0.04535, 0.7199, 0.07365, 0.4403, 0.08628, 0.4216, 0.1163, 0.4052, 0.1069, 0.426, 0.07365, 0.492, 0.3656, 0.5231, 0.3794, 0.5177, 0.3985, 0.4833, 0.3832, 0.7437, 0.2212, 0.7437, 0.1851, 0.7621, 0.1831, 0.7621, 0.2232, 0.5561, 0.01982, 0.5231, 0.02687, 0.5177, 0.007807, 0.5543, 5.49e-08, 0.4087, 0.2566, 0.4216, 0.29, 0.4052, 0.2994, 0.391, 0.2624, 0.6818, 0.3455, 0.7056, 0.32, 0.7199, 0.3326, 0.6935, 0.3609, 0.6818, 0.06075, 0.6538, 0.04069, 0.6626, 0.02312, 0.6935, 0.04535, 0.4216, 0.1163, 0.4087, 0.1497, 0.391, 0.1439, 0.4052, 0.1069, 0.5231, 0.3794, 0.5561, 0.3865, 0.5543, 0.4063, 0.5177, 0.3985, 0.7437, 0.1851, 0.7371, 0.1497, 0.7549, 0.1439, 0.7621, 0.1831, 0.5231, 0.02687, 0.492, 0.04069, 0.4833, 0.02312, 0.5177, 0.007807, 0.4216, 0.29, 0.4403, 0.32, 0.426, 0.3326, 0.4052, 0.2994, 0.7056, 0.32, 0.7243, 0.29, 0.7406, 0.2994, 0.7199, 0.3326, 0.6538, 0.04069, 0.6227, 0.02687, 0.6281, 0.007807, 0.6626, 0.02312, 0.4087, 0.1497, 0.4022, 0.1851, 0.3837, 0.1831, 0.391, 0.1439, 0.5897, 0.3865, 0.6227, 0.3794, 0.6281, 0.3985, 0.5916, 0.4063, 0.5561, 0.3865, 0.5897, 0.3865, 0.5916, 0.4063, 0.5543, 0.4063, 0.7371, 0.1497, 0.7243, 0.1163, 0.7406, 0.1069, 0.7549, 0.1439, 0.492, 0.04069, 0.4641, 0.06075, 0.4523, 0.04535, 0.4833, 0.02312, 0.4403, 0.32, 0.4641, 0.3455, 0.4523, 0.3609, 0.426, 0.3326, 0.2079, 0.8183, 0.1706, 0.8183, 0.134, 0.8105, 0.09959, 0.7951, 0.0686, 0.7729, 0.04224, 0.7446, 0.02154, 0.7113, 0.007272, 0.6744, 2.557e-08, 0.6351, 0.0, 0.5951, 0.007271, 0.5559, 0.02153, 0.5189, 0.04224, 0.4856, 0.0686, 0.4573, 0.09959, 0.4351, 0.134, 0.4198, 0.1706, 0.412, 0.2079, 0.412, 0.2444, 0.4198, 0.2788, 0.4351, 0.3098, 0.4573, 0.3362, 0.4856, 0.3569, 0.5189, 0.3712, 0.5559, 0.3784, 0.5951, 0.3784, 0.6351, 0.3712, 0.6744, 0.3569, 0.7113, 0.3362, 0.7446, 0.3098, 0.7729, 0.2788, 0.7951, 0.2444, 0.8105, 0.8273, 0.5558, 0.8273, 0.5158, 0.8868, 0.5158, 0.8868, 0.5558, 0.9405, 0.03327, 0.9405, 0.0, 1.0, 1.373e-08, 1.0, 0.03327, 0.8217, 0.254, 0.8217, 0.2171, 0.8812, 0.2171, 0.8812, 0.254, 0.8273, 0.5158, 0.8273, 0.4765, 0.8868, 0.4765, 0.8868, 0.5158, 0.8273, 0.6936, 0.8273, 0.6653, 0.8868, 0.6653, 0.8868, 0.6936, 0.8217, 0.2171, 0.8217, 0.1778, 0.8812, 0.1778, 0.8812, 0.2171, 0.8273, 0.4765, 0.8273, 0.4396, 0.8868, 0.4396, 0.8868, 0.4765, 0.8273, 0.6653, 0.8273, 0.632, 0.8868, 0.632, 0.8868, 0.6653, 0.8217, 0.1778, 0.8217, 0.1378, 0.8812, 0.1378, 0.8812, 0.1778, 0.8273, 0.4396, 0.8273, 0.4063, 0.8868, 0.4063, 0.8868, 0.4396, 0.8273, 0.632, 0.8273, 0.5951, 0.8868, 0.5951, 0.8868, 0.632, 0.8217, 0.1378, 0.8217, 0.09854, 0.8812, 0.09854, 0.8812, 0.1378, 0.8217, 0.0, 0.8217, 0.0283, 0.7621, 0.0283, 0.7621, 0.0, 0.8217, 0.09854, 0.8217, 0.06157, 0.8812, 0.06157, 0.8812, 0.09854, 0.8217, 0.0283, 0.8217, 0.06157, 0.7621, 0.06157, 0.7621, 0.0283, 0.8217, 0.06157, 0.8217, 0.0283, 0.8812, 0.0283, 0.8812, 0.06157, 0.8217, 0.06157, 0.8217, 0.09854, 0.7621, 0.09854, 0.7621, 0.06157, 0.8217, 0.0283, 0.8217, 0.0, 0.8812, 1.373e-08, 0.8812, 0.0283, 0.8217, 0.09854, 0.8217, 0.1378, 0.7621, 0.1378, 0.7621, 0.09854, 0.9405, 0.259, 0.9405, 0.2257, 1.0, 0.2257, 1.0, 0.259, 0.8217, 0.1378, 0.8217, 0.1778, 0.7621, 0.1778, 0.7621, 0.1378, 0.9405, 0.2257, 0.9405, 0.1888, 1.0, 0.1888, 1.0, 0.2257, 0.8217, 0.1778, 0.8217, 0.2171, 0.7621, 0.2171, 0.7621, 0.1778, 0.9405, 0.1888, 0.9405, 0.1495, 1.0, 0.1495, 1.0, 0.1888, 0.8217, 0.2171, 0.8217, 0.254, 0.7621, 0.254, 0.7621, 0.2171, 0.9405, 0.1495, 0.9405, 0.1095, 1.0, 0.1095, 1.0, 0.1495, 0.8217, 0.254, 0.8217, 0.2873, 0.7621, 0.2873, 0.7621, 0.254, 0.9405, 0.1095, 0.9405, 0.07024, 1.0, 0.07024, 1.0, 0.1095, 0.8217, 0.2873, 0.8217, 0.3156, 0.7621, 0.3156, 0.7621, 0.2873, 0.8273, 0.5951, 0.8273, 0.5558, 0.8868, 0.5558, 0.8868, 0.5951, 0.9405, 0.07024, 0.9405, 0.03327, 1.0, 0.03327, 1.0, 0.07024, 0.6345, 0.6976, 0.6345, 0.7313, 0.6055, 0.7313, 0.6055, 0.6976, 0.9076, 0.8068, 0.9076, 0.843, 0.8865, 0.8452, 0.8865, 0.8046, 0.8549, 0.7714, 0.8484, 0.8068, 0.8273, 0.8046, 0.8347, 0.7648, 0.9218, 0.04447, 0.9089, 0.07783, 0.8886, 0.07122, 0.9031, 0.03374, 0.4339, 0.8219, 0.4339, 0.8581, 0.4128, 0.8603, 0.4128, 0.8197, 0.8678, 0.9117, 0.8865, 0.9418, 0.8701, 0.9562, 0.8491, 0.9225, 0.9089, 0.1848, 0.9218, 0.2181, 0.9031, 0.2289, 0.8886, 0.1914, 0.9079, 0.5557, 0.9145, 0.5911, 0.8942, 0.5977, 0.8868, 0.5579, 0.9142, 0.7714, 0.9076, 0.8068, 0.8865, 0.8046, 0.8939, 0.7648, 0.8678, 0.7381, 0.8549, 0.7714, 0.8347, 0.7648, 0.8491, 0.7273, 0.9405, 0.01444, 0.9218, 0.04447, 0.9031, 0.03374, 0.9241, 0.0, 0.927, 0.9117, 0.9457, 0.9418, 0.9293, 0.9562, 0.9083, 0.9225, 0.8549, 0.8784, 0.8678, 0.9117, 0.8491, 0.9225, 0.8347, 0.885, 0.9023, 0.1494, 0.9089, 0.1848, 0.8886, 0.1914, 0.8812, 0.1516, 0.9079, 0.5195, 0.9079, 0.5557, 0.8868, 0.5579, 0.8868, 0.5173, 0.927, 0.7381, 0.9142, 0.7714, 0.8939, 0.7648, 0.9083, 0.7273, 0.8865, 0.708, 0.8678, 0.7381, 0.8491, 0.7273, 0.8701, 0.6936, 0.7771, 0.5844, 0.7771, 0.5482, 0.7982, 0.546, 0.7982, 0.5866, 0.9142, 0.8784, 0.927, 0.9117, 0.9083, 0.9225, 0.8939, 0.885, 0.8484, 0.843, 0.8549, 0.8784, 0.8347, 0.885, 0.8273, 0.8452, 0.9023, 0.1133, 0.9023, 0.1494, 0.8812, 0.1516, 0.8812, 0.111, 0.9145, 0.4841, 0.9079, 0.5195, 0.8868, 0.5173, 0.8942, 0.4775, 0.9457, 0.708, 0.927, 0.7381, 0.9083, 0.7273, 0.9293, 0.6936, 0.6557, 0.8109, 0.6557, 0.847, 0.6345, 0.8492, 0.6345, 0.8086, 0.9274, 0.6244, 0.9461, 0.6545, 0.9297, 0.6689, 0.9087, 0.6352, 0.9076, 0.843, 0.9142, 0.8784, 0.8939, 0.885, 0.8865, 0.8452, 0.8484, 0.8068, 0.8484, 0.843, 0.8273, 0.8452, 0.8273, 0.8046, 0.9089, 0.07783, 0.9023, 0.1133, 0.8812, 0.111, 0.8886, 0.07122, 0.9461, 0.4207, 0.9274, 0.4508, 0.9087, 0.44, 0.9297, 0.4063, 0.9274, 0.4508, 0.9145, 0.4841, 0.8942, 0.4775, 0.9087, 0.44, 0.5553, 0.5844, 0.5553, 0.5482, 0.5765, 0.546, 0.5765, 0.5866, 0.9218, 0.2181, 0.9405, 0.2482, 0.9241, 0.2626, 0.9031, 0.2289, 0.2827, 0.02344, 0.3142, 0.04599, 0.2955, 0.07043, 0.2688, 0.05134, 0.5765, 0.5062, 0.5765, 0.4687, 0.6055, 0.4687, 0.6055, 0.5062, 0.7982, 0.435, 0.7982, 0.4063, 0.8273, 0.4063, 0.8273, 0.435, 0.5765, 0.546, 0.5765, 0.5062, 0.6055, 0.5062, 0.6055, 0.546, 0.7982, 0.4687, 0.7982, 0.435, 0.8273, 0.435, 0.8273, 0.4687, 0.5765, 0.5866, 0.5765, 0.546, 0.6055, 0.546, 0.6055, 0.5866, 0.7982, 0.5062, 0.7982, 0.4687, 0.8273, 0.4687, 0.8273, 0.5062, 0.5765, 0.6264, 0.5765, 0.5866, 0.6055, 0.5866, 0.6055, 0.6264, 0.7982, 0.546, 0.7982, 0.5062, 0.8273, 0.5062, 0.8273, 0.546, 0.5765, 0.6639, 0.5765, 0.6264, 0.6055, 0.6264, 0.6055, 0.6639, 0.7982, 0.5866, 0.7982, 0.546, 0.8273, 0.546, 0.8273, 0.5866, 0.5765, 0.6976, 0.5765, 0.6639, 0.6055, 0.6639, 0.6055, 0.6976, 0.7982, 0.6264, 0.7982, 0.5866, 0.8273, 0.5866, 0.8273, 0.6264, 0.6345, 0.9602, 0.6345, 0.9889, 0.6055, 0.9889, 0.6055, 0.9602, 0.4128, 0.8603, 0.4128, 0.9001, 0.3837, 0.9001, 0.3837, 0.8603, 0.7982, 0.6639, 0.7982, 0.6264, 0.8273, 0.6264, 0.8273, 0.6639, 0.6345, 0.9265, 0.6345, 0.9602, 0.6055, 0.9602, 0.6055, 0.9265, 0.4128, 0.8197, 0.4128, 0.8603, 0.3837, 0.8603, 0.3837, 0.8197, 0.7982, 0.6976, 0.7982, 0.6639, 0.8273, 0.6639, 0.8273, 0.6976, 0.6345, 0.889, 0.6345, 0.9265, 0.6055, 0.9265, 0.6055, 0.889, 0.4128, 0.7799, 0.4128, 0.8197, 0.3837, 0.8197, 0.3837, 0.7799, 0.4128, 0.9713, 0.4128, 1.0, 0.3837, 1.0, 0.3837, 0.9713, 0.6345, 0.8492, 0.6345, 0.889, 0.6055, 0.889, 0.6055, 0.8492, 0.4128, 0.7424, 0.4128, 0.7799, 0.3837, 0.7799, 0.3837, 0.7424, 0.4128, 0.9376, 0.4128, 0.9713, 0.3837, 0.9713, 0.3837, 0.9376, 0.6345, 0.8086, 0.6345, 0.8492, 0.6055, 0.8492, 0.6055, 0.8086, 0.4128, 0.7087, 0.4128, 0.7424, 0.3837, 0.7424, 0.3837, 0.7087, 0.4128, 0.9001, 0.4128, 0.9376, 0.3837, 0.9376, 0.3837, 0.9001, 0.6345, 0.7688, 0.6345, 0.8086, 0.6055, 0.8086, 0.6055, 0.7688, 0.5765, 0.435, 0.5765, 0.4063, 0.6055, 0.4063, 0.6055, 0.435, 0.6345, 0.7313, 0.6345, 0.7688, 0.6055, 0.7688, 0.6055, 0.7313, 0.5765, 0.4687, 0.5765, 0.435, 0.6055, 0.435, 0.6055, 0.4687, 0.03556, 0.1551, 0.04782, 0.1233, 0.0656, 0.09474, 0.08824, 0.07043, 0.1149, 0.05134, 0.1444, 0.03818, 0.1758, 0.03147, 0.2079, 0.03147, 0.2393, 0.03818, 0.2688, 0.05134, 0.2955, 0.07043, 0.3181, 0.09474, 0.3359, 0.1233, 0.3482, 0.1551, 0.3544, 0.1888, 0.3544, 0.2232, 0.3482, 0.2569, 0.3359, 0.2886, 0.3181, 0.3172, 0.2955, 0.3415, 0.2688, 0.3606, 0.2393, 0.3738, 0.2079, 0.3805, 0.1758, 0.3805, 0.1444, 0.3738, 0.1149, 0.3606, 0.08824, 0.3415, 0.0656, 0.3172, 0.04782, 0.2886, 0.03556, 0.2569, 0.02932, 0.2232, 0.02932, 0.1888, 0.2108, 0.412, 0.173, 0.412, 0.1758, 0.3805, 0.2079, 0.3805, 0.2478, 0.007916, 0.2827, 0.02344, 0.2688, 0.05134, 0.2393, 0.03818, 0.2478, 0.4041, 0.2108, 0.412, 0.2079, 0.3805, 0.2393, 0.3738, 0.2108, 0.0, 0.2478, 0.007916, 0.2393, 0.03818, 0.2079, 0.03147, 0.2827, 0.3885, 0.2478, 0.4041, 0.2393, 0.3738, 0.2688, 0.3606, 0.173, 1.373e-08, 0.2108, 0.0, 0.2079, 0.03147, 0.1758, 0.03147, 0.3142, 0.366, 0.2827, 0.3885, 0.2688, 0.3606, 0.2955, 0.3415, 0.007373, 0.1459, 0.02184, 0.1084, 0.04782, 0.1233, 0.03556, 0.1551, 0.1359, 0.007916, 0.173, 1.373e-08, 0.1758, 0.03147, 0.1444, 0.03818, 0.3409, 0.3373, 0.3142, 0.366, 0.2955, 0.3415, 0.3181, 0.3172, 1.278e-08, 0.1857, 0.007373, 0.1459, 0.03556, 0.1551, 0.02932, 0.1888, 0.101, 0.02344, 0.1359, 0.007916, 0.1444, 0.03818, 0.1149, 0.05134, 0.3619, 0.3036, 0.3409, 0.3373, 0.3181, 0.3172, 0.3359, 0.2886, 0.0, 0.2263, 1.278e-08, 0.1857, 0.02932, 0.1888, 0.02932, 0.2232, 0.06956, 0.04599, 0.101, 0.02344, 0.1149, 0.05134, 0.08824, 0.07043, 0.3763, 0.2661, 0.3619, 0.3036, 0.3359, 0.2886, 0.3482, 0.2569, 0.007373, 0.2661, 0.0, 0.2263, 0.02932, 0.2232, 0.03556, 0.2569, 0.04283, 0.07468, 0.06956, 0.04599, 0.08824, 0.07043, 0.0656, 0.09474, 0.3837, 0.2263, 0.3763, 0.2661, 0.3482, 0.2569, 0.3544, 0.2232, 0.02184, 0.3036, 0.007373, 0.2661, 0.03556, 0.2569, 0.04782, 0.2886, 0.02184, 0.1084, 0.04283, 0.07468, 0.0656, 0.09474, 0.04782, 0.1233, 0.3837, 0.1857, 0.3837, 0.2263, 0.3544, 0.2232, 0.3544, 0.1888, 0.04283, 0.3373, 0.02184, 0.3036, 0.04782, 0.2886, 0.0656, 0.3172, 0.3763, 0.1459, 0.3837, 0.1857, 0.3544, 0.1888, 0.3482, 0.1551, 0.06956, 0.366, 0.04283, 0.3373, 0.0656, 0.3172, 0.08824, 0.3415, 0.3619, 0.1084, 0.3763, 0.1459, 0.3482, 0.1551, 0.3359, 0.1233, 0.101, 0.3885, 0.06956, 0.366, 0.08824, 0.3415, 0.1149, 0.3606, 0.3409, 0.07468, 0.3619, 0.1084, 0.3359, 0.1233, 0.3181, 0.09474, 0.1359, 0.4041, 0.101, 0.3885, 0.1149, 0.3606, 0.1444, 0.3738, 0.3142, 0.04599, 0.3409, 0.07468, 0.3181, 0.09474, 0.2955, 0.07043, 0.173, 0.412, 0.1359, 0.4041, 0.1444, 0.3738, 0.1758, 0.3805])
me_cylinder_001.use_remesh_preserve_volume = False
me_cylinder_001.use_remesh_preserve_attributes = False
me_cylinder_001.use_mirror_vertex_groups = False
me_cylinder_001.update()
me_cube_002 = bpy.data.meshes.new('Cube.002')
me_cube_002.from_pydata([(0.09861, -0.3248, -0.0632), (0.09861, -0.3248, 0.01592), (0.09861, -0.2774, 0.01592), (0.2949, -0.3248, -0.0632), (0.2949, -0.3248, 0.01592), (0.2949, -0.2774, -0.0632), (0.2949, -0.2774, 0.01592), (0.09861, 0.2794, 0.01592), (0.2949, 0.2794, 0.01592), (0.2949, 0.2794, -0.0632), (0.09861, 0.3219, 0.01592), (0.09861, 0.3219, -0.0632), (0.2949, 0.3219, 0.01592), (0.2949, 0.3219, -0.0632), (0.0734, -0.3248, -0.0632), (0.0734, -0.3248, 0.01592), (0.0734, -0.2774, 0.01592), (0.0734, 0.2794, 0.01592), (0.0734, 0.3219, 0.01592), (0.0734, 0.3219, -0.0632), (0.0482, -0.3248, -0.0632), (0.0482, -0.3248, 0.01592), (0.0482, -0.2774, 0.01592), (0.0482, 0.2794, 0.01592), (0.0482, 0.3219, 0.01592), (0.0482, 0.3219, -0.0632), (0.02299, -0.3248, -0.0632), (0.02299, -0.3248, 0.01592), (0.02299, -0.2774, 0.01592), (0.02299, 0.2794, 0.01592), (0.02299, 0.3219, 0.01592), (0.02299, 0.3219, -0.0632), (-0.002216, -0.3248, -0.0632), (-0.002216, -0.3248, 0.01592), (-0.002216, -0.2774, 0.01592), (-0.002216, 0.2794, 0.01592), (-0.002216, 0.3219, 0.01592), (-0.002216, 0.3219, -0.0632), (-0.02742, -0.3248, -0.0632), (-0.02742, -0.3248, 0.01592), (-0.02742, -0.2774, 0.01592), (-0.02742, 0.2794, 0.01592), (-0.02742, 0.3219, 0.01592), (-0.02742, 0.3219, -0.0632), (-0.05263, -0.3248, -0.0632), (-0.05263, -0.3248, 0.01592), (-0.05263, -0.2774, 0.01592), (-0.05263, 0.2794, 0.01592), (-0.05263, 0.3219, 0.01592), (-0.05263, 0.3219, -0.0632), (-0.07784, -0.3248, -0.0632), (-0.07784, -0.3248, 0.01592), (-0.07784, -0.2774, 0.01592), (-0.07784, 0.2794, 0.01592), (-0.07784, 0.3219, 0.01592), (-0.07784, 0.3219, -0.0632), (-0.103, -0.3248, -0.0632), (-0.103, -0.3248, 0.01592), (-0.103, -0.2774, 0.01592), (-0.103, 0.2794, 0.01592), (-0.103, 0.3219, 0.01592), (-0.103, 0.3219, -0.0632), (-0.1282, -0.3248, -0.0632), (-0.1282, -0.3248, 0.01592), (-0.1282, -0.2774, 0.01592), (-0.1282, 0.2794, 0.01592), (-0.1282, 0.3219, 0.01592), (-0.1282, 0.3219, -0.0632), (-0.1535, -0.3248, -0.0632), (-0.1535, -0.3248, 0.01592), (-0.1535, -0.2774, 0.01592), (-0.1535, -0.2774, -0.0632), (-0.1535, 0.2794, 0.01592), (-0.1535, 0.2794, -0.0632), (-0.1535, 0.3219, 0.01592), (-0.1535, 0.3219, -0.0632), (0.0734, -0.2774, 0.01592), (0.09861, -0.2774, 0.01592), (0.09861, 0.2794, 0.01592), (0.0734, 0.2794, 0.01592), (0.03909, -0.2774, 0.02684), (0.03909, 0.2794, 0.02684), (0.02916, 0.2701, 0.01492), (0.02916, -0.2681, 0.01492), (0.0643, -0.2774, 0.02684), (0.0643, 0.2794, 0.02684), (0.05437, 0.2701, 0.01492), (0.05437, -0.2681, 0.01492), (0.01388, -0.2774, 0.02684), (0.01388, 0.2794, 0.02684), (0.003955, 0.2701, 0.01492), (0.003955, -0.2681, 0.01492), (-0.03653, -0.2774, 0.02684), (-0.03653, 0.2794, 0.02684), (-0.04646, 0.2701, 0.01492), (-0.04646, -0.2681, 0.01492), (-0.01132, -0.2774, 0.02684), (-0.01132, 0.2794, 0.02684), (-0.02125, 0.2701, 0.01492), (-0.02125, -0.2681, 0.01492), (-0.06174, -0.2774, 0.02684), (-0.06174, 0.2794, 0.02684), (-0.07166, 0.2701, 0.01492), (-0.07166, -0.2681, 0.01492), (-0.08694, -0.2774, 0.02684), (-0.08694, 0.2794, 0.02684), (-0.09687, 0.2701, 0.01492), (-0.09687, -0.2681, 0.01492), (-0.1121, -0.2774, 0.02684), (-0.1121, 0.2794, 0.02684), (-0.1221, 0.2701, 0.01492), (-0.1221, -0.2681, 0.01492), (0.0895, -0.2774, 0.02684), (0.0895, 0.2794, 0.02684), (0.07957, 0.2701, 0.01492), (0.07957, -0.2681, 0.01492), (-0.07784, -0.3153, -0.006256), (0.09861, -0.2774, -0.006256), (-0.05263, -0.3153, -0.006256), (-0.1282, -0.3153, -0.006256), (0.09861, 0.2794, -0.006256), (0.2949, 0.3151, -0.0632), (-0.002216, -0.3153, -0.006256), (0.0734, -0.2774, -0.006256), (0.0734, 0.2794, -0.006256), (-0.1535, 0.3151, -0.0632), (-0.02742, -0.3153, -0.006256), (0.0482, -0.2774, -0.006256), (0.0482, 0.2794, -0.006256), (0.09861, 0.3151, -0.006256), (0.02299, -0.3153, -0.006256), (0.02299, -0.2774, -0.006256), (0.02299, 0.2794, -0.006256), (0.0734, 0.3151, -0.006256), (0.0482, -0.3153, -0.006256), (-0.002216, -0.2774, -0.006256), (-0.002216, 0.2794, -0.006256), (0.0482, 0.3151, -0.006256), (-0.1535, -0.3153, -0.0632), (-0.02742, -0.2774, -0.006256), (-0.02742, 0.2794, -0.006256), (0.02299, 0.3151, -0.006256), (0.2949, -0.3153, -0.0632), (-0.05263, -0.2774, -0.006256), (-0.05263, 0.2794, -0.006256), (-0.002216, 0.3151, -0.006256), (0.2894, -0.2774, -0.006256), (-0.07784, -0.2774, -0.006256), (-0.07784, 0.2794, -0.006256), (-0.02742, 0.3151, -0.006256), (0.2894, 0.2794, -0.006256), (-0.103, -0.2774, -0.006256), (-0.103, 0.2794, -0.006256), (-0.103, 0.3151, -0.006256), (0.2894, 0.3151, -0.006256), (-0.1282, -0.2774, -0.006256), (-0.1282, 0.2794, -0.006256), (-0.05263, 0.3151, -0.006256), (0.2894, 0.3219, -0.0632), (0.2894, -0.3248, -0.0632), (-0.1282, 0.3151, -0.006256), (-0.07784, 0.3151, -0.006256), (0.0734, -0.2774, -0.006256), (0.09861, -0.2774, -0.006256), (0.09861, 0.2794, -0.006256), (0.0734, 0.2794, -0.006256), (0.03909, -0.2774, 0.004662), (0.03909, 0.2794, 0.004662), (0.02916, 0.2701, -0.007254), (0.02916, -0.2681, -0.007254), (0.0643, -0.2774, 0.004662), (0.0643, 0.2794, 0.004662), (0.05437, 0.2701, -0.007254), (0.05437, -0.2681, -0.007254), (0.01388, -0.2774, 0.004662), (0.01388, 0.2794, 0.004662), (0.003955, 0.2701, -0.007254), (0.003955, -0.2681, -0.007254), (-0.03653, -0.2774, 0.004662), (-0.03653, 0.2794, 0.004662), (-0.04646, 0.2701, -0.007254), (-0.04646, -0.2681, -0.007254), (-0.01132, -0.2774, 0.004662), (-0.01132, 0.2794, 0.004662), (-0.02125, 0.2701, -0.007254), (-0.02125, -0.2681, -0.007254), (-0.06174, -0.2774, 0.004662), (-0.06174, 0.2794, 0.004662), (-0.07166, 0.2701, -0.007254), (-0.07166, -0.2681, -0.007254), (-0.08694, -0.2774, 0.004662), (-0.08694, 0.2794, 0.004662), (-0.09687, 0.2701, -0.007254), (-0.09687, -0.2681, -0.007254), (-0.1121, -0.2774, 0.004662), (-0.1121, 0.2794, 0.004662), (-0.1221, 0.2701, -0.007254), (-0.1221, -0.2681, -0.007254), (0.0895, -0.2774, 0.004662), (0.0895, 0.2794, 0.004662), (0.07957, 0.2701, -0.007254), (0.07957, -0.2681, -0.007254), (-0.103, -0.3153, -0.006256), (0.0734, -0.3153, -0.006256), (0.09861, -0.3153, -0.006256), (0.2894, -0.3153, -0.006256), (-0.1487, 0.3219, -0.0632), (-0.1487, -0.3248, -0.0632), (-0.1487, -0.2774, -0.006256), (-0.1487, 0.3151, -0.006256), (-0.1487, 0.2794, -0.006256), (-0.1487, -0.3153, -0.006256)], [], [(0, 1, 15, 14), (6, 4, 3, 142, 5), (4, 1, 0, 159, 3), (4, 6, 2, 1), (2, 6, 8, 7), (6, 5, 9, 8), (10, 12, 13, 158, 11), (7, 8, 12, 10), (8, 9, 121, 13, 12), (2, 7, 78, 77), (18, 19, 25, 24), (17, 18, 24, 23), (14, 15, 21, 20), (10, 11, 19, 18), (7, 10, 18, 17), (1, 2, 16, 15), (20, 21, 27, 26), (15, 16, 22, 21), (27, 28, 34, 33), (23, 24, 30, 29), (24, 25, 31, 30), (21, 22, 28, 27), (36, 37, 43, 42), (35, 36, 42, 41), (32, 33, 39, 38), (26, 27, 33, 32), (29, 30, 36, 35), (30, 31, 37, 36), (41, 42, 48, 47), (38, 39, 45, 44), (33, 34, 40, 39), (45, 46, 52, 51), (42, 43, 49, 48), (39, 40, 46, 45), (54, 55, 61, 60), (44, 45, 51, 50), (47, 48, 54, 53), (48, 49, 55, 54), (60, 61, 67, 66), (59, 60, 66, 65), (56, 57, 63, 62), (51, 52, 58, 57), (50, 51, 57, 56), (53, 54, 60, 59), (62, 63, 69, 68, 207), (64, 65, 72, 70), (57, 58, 64, 63), (69, 70, 71, 138, 68), (71, 70, 72, 73), (73, 72, 74, 75, 125), (65, 66, 74, 72), (66, 67, 206, 75, 74), (63, 64, 70, 69), (16, 2, 77, 76), (7, 17, 79, 78), (17, 16, 76, 79), (80, 81, 82, 83), (23, 81, 80, 22), (29, 82, 81, 23), (28, 83, 82, 29), (22, 80, 83, 28), (84, 85, 86, 87), (17, 85, 84, 16), (23, 86, 85, 17), (22, 87, 86, 23), (16, 84, 87, 22), (88, 89, 90, 91), (29, 89, 88, 28), (35, 90, 89, 29), (34, 91, 90, 35), (28, 88, 91, 34), (92, 93, 94, 95), (41, 93, 92, 40), (47, 94, 93, 41), (46, 95, 94, 47), (40, 92, 95, 46), (96, 97, 98, 99), (35, 97, 96, 34), (41, 98, 97, 35), (40, 99, 98, 41), (34, 96, 99, 40), (100, 101, 102, 103), (47, 101, 100, 46), (53, 102, 101, 47), (52, 103, 102, 53), (46, 100, 103, 52), (104, 105, 106, 107), (53, 105, 104, 52), (59, 106, 105, 53), (58, 107, 106, 59), (52, 104, 107, 58), (108, 109, 110, 111), (59, 109, 108, 58), (65, 110, 109, 59), (64, 111, 110, 65), (58, 108, 111, 64), (112, 113, 114, 115), (78, 113, 112, 77), (79, 114, 113, 78), (76, 115, 114, 79), (77, 112, 115, 76), (205, 204, 117, 146), (146, 150, 9, 5), (154, 158, 13, 121), (117, 163, 164, 120), (133, 137, 25, 19), (129, 133, 19, 11), (204, 203, 123, 117), (203, 134, 127, 123), (130, 122, 135, 131), (137, 141, 31, 25), (134, 130, 131, 127), (145, 149, 43, 37), (141, 145, 37, 31), (149, 157, 49, 43), (122, 126, 139, 135), (118, 116, 147, 143), (126, 118, 143, 139), (157, 161, 55, 49), (153, 160, 67, 61), (116, 202, 151, 147), (161, 153, 61, 55), (208, 71, 73, 210), (202, 119, 155, 151), (209, 125, 75, 206), (211, 138, 71, 208), (123, 162, 163, 117), (120, 164, 165, 124), (124, 165, 162, 123), (166, 169, 168, 167), (128, 127, 166, 167), (132, 128, 167, 168), (131, 132, 168, 169), (127, 131, 169, 166), (170, 173, 172, 171), (124, 123, 170, 171), (128, 124, 171, 172), (127, 128, 172, 173), (123, 127, 173, 170), (174, 177, 176, 175), (132, 131, 174, 175), (136, 132, 175, 176), (135, 136, 176, 177), (131, 135, 177, 174), (178, 181, 180, 179), (140, 139, 178, 179), (144, 140, 179, 180), (143, 144, 180, 181), (139, 143, 181, 178), (182, 185, 184, 183), (136, 135, 182, 183), (140, 136, 183, 184), (139, 140, 184, 185), (135, 139, 185, 182), (186, 189, 188, 187), (144, 143, 186, 187), (148, 144, 187, 188), (147, 148, 188, 189), (143, 147, 189, 186), (190, 193, 192, 191), (148, 147, 190, 191), (152, 148, 191, 192), (151, 152, 192, 193), (147, 151, 193, 190), (194, 197, 196, 195), (152, 151, 194, 195), (156, 152, 195, 196), (155, 156, 196, 197), (151, 155, 197, 194), (198, 201, 200, 199), (164, 163, 198, 199), (165, 164, 199, 200), (162, 165, 200, 201), (163, 162, 201, 198), (210, 73, 125, 209), (148, 152, 153, 161), (152, 156, 160, 153), (144, 148, 161, 157), (140, 144, 157, 149), (132, 136, 145, 141), (136, 140, 149, 145), (128, 132, 141, 137), (120, 124, 133, 129), (124, 128, 137, 133), (150, 154, 121, 9), (120, 129, 154, 150), (129, 11, 158, 154), (117, 120, 150, 146), (142, 205, 146, 5), (3, 159, 205, 142), (207, 68, 138, 211), (56, 62, 119, 202), (50, 56, 202, 116), (38, 44, 118, 126), (44, 50, 116, 118), (32, 38, 126, 122), (20, 26, 130, 134), (26, 32, 122, 130), (14, 20, 134, 203), (0, 14, 203, 204), (159, 0, 204, 205), (62, 207, 211, 119), (156, 210, 209, 160), (119, 211, 208, 155), (160, 209, 206, 67), (155, 208, 210, 156)])
me_cube_002.polygons.foreach_set('material_index', [0, 0, 0, 0, 0, 0, 0, 0, 0, 0, 0, 0, 0, 0, 0, 0, 0, 0, 0, 0, 0, 0, 0, 0, 0, 0, 0, 0, 0, 0, 0, 0, 0, 0, 0, 0, 0, 0, 0, 0, 0, 0, 0, 0, 0, 0, 0, 0, 0, 0, 0, 0, 0, 0, 0, 0, 0, 0, 0, 0, 0, 0, 0, 0, 0, 0, 0, 0, 0, 0, 0, 0, 0, 0, 0, 0, 0, 0, 0, 0, 0, 0, 0, 0, 0, 0, 0, 0, 0, 0, 0, 0, 0, 0, 0, 0, 0, 0, 0, 0, 0, 1, 1, 1, 1, 1, 1, 1, 1, 1, 1, 1, 1, 1, 1, 1, 1, 1, 1, 1, 1, 1, 1, 1, 1, 1, 1, 1, 1, 1, 1, 1, 1, 1, 1, 1, 1, 1, 1, 1, 1, 1, 1, 1, 1, 1, 1, 1, 1, 1, 1, 1, 1, 1, 1, 1, 1, 1, 1, 1, 1, 1, 1, 1, 1, 1, 1, 1, 1, 1, 1, 1, 1, 1, 1, 1, 1, 1, 1, 1, 1, 1, 1, 1, 1, 1, 1, 1, 1, 1, 1, 1, 1, 1, 1, 1, 1, 1, 1, 1, 1, 1, 1, 1, 1, 1])
_uv = me_cube_002.uv_layers.new(name='UVMap')
_uv.uv.foreach_set('vector', [0.3512, 0.7339, 0.2985, 0.7339, 0.2985, 0.7129, 0.3512, 0.7129, 0.6429, 0.4974, 0.6429, 0.5366, 0.5903, 0.5369, 0.5903, 0.5291, 0.5903, 0.4976, 0.2985, 0.8971, 0.2985, 0.7339, 0.3512, 0.7339, 0.3512, 0.8926, 0.3512, 0.8971, 0.2985, 2.478e-08, 0.2985, 0.03935, 0.1678, 0.03935, 0.1678, 2.478e-08, 0.1678, 0.03935, 0.2985, 0.03935, 0.2985, 0.5024, 0.1678, 0.5024, 0.6429, 0.4974, 0.5903, 0.4976, 0.5903, 0.03549, 0.6429, 0.03524, 0.4037, 0.7339, 0.4037, 0.8971, 0.3512, 0.8971, 0.3512, 0.8926, 0.3512, 0.7339, 0.1678, 0.5024, 0.2985, 0.5024, 0.2985, 0.5378, 0.1678, 0.5378, 0.6429, 0.03524, 0.5903, 0.03549, 0.5903, 0.005871, 0.5903, 0.0002437, 0.6429, 0.0, 0.0, 0.0, 0.0, 0.0, 0.0, 0.0, 0.0, 0.0, 0.4037, 0.7129, 0.3512, 0.7129, 0.3512, 0.692, 0.4037, 0.692, 0.1511, 0.5024, 0.1511, 0.5378, 0.1343, 0.5378, 0.1343, 0.5024, 0.3512, 0.7129, 0.2985, 0.7129, 0.2985, 0.692, 0.3512, 0.692, 0.4037, 0.7339, 0.3512, 0.7339, 0.3512, 0.7129, 0.4037, 0.7129, 0.1678, 0.5024, 0.1678, 0.5378, 0.1511, 0.5378, 0.1511, 0.5024, 0.1678, 2.478e-08, 0.1678, 0.03935, 0.1511, 0.03935, 0.1511, 2.478e-08, 0.3512, 0.692, 0.2985, 0.692, 0.2985, 0.671, 0.3512, 0.671, 0.1511, 2.478e-08, 0.1511, 0.03935, 0.1343, 0.03935, 0.1343, 0.0, 0.1175, 0.0, 0.1175, 0.03935, 0.1007, 0.03935, 0.1007, 0.0, 0.1343, 0.5024, 0.1343, 0.5378, 0.1175, 0.5378, 0.1175, 0.5024, 0.4037, 0.692, 0.3512, 0.692, 0.3512, 0.671, 0.4037, 0.671, 0.1343, 0.0, 0.1343, 0.03935, 0.1175, 0.03935, 0.1175, 0.0, 0.4037, 0.65, 0.3512, 0.65, 0.3512, 0.6291, 0.4037, 0.6291, 0.1007, 0.5024, 0.1007, 0.5378, 0.08392, 0.5378, 0.08392, 0.5024, 0.3512, 0.65, 0.2985, 0.65, 0.2985, 0.6291, 0.3512, 0.6291, 0.3512, 0.671, 0.2985, 0.671, 0.2985, 0.65, 0.3512, 0.65, 0.1175, 0.5024, 0.1175, 0.5378, 0.1007, 0.5378, 0.1007, 0.5024, 0.4037, 0.671, 0.3512, 0.671, 0.3512, 0.65, 0.4037, 0.65, 0.08392, 0.5024, 0.08392, 0.5378, 0.06714, 0.5378, 0.06714, 0.5024, 0.3512, 0.6291, 0.2985, 0.6291, 0.2985, 0.6081, 0.3512, 0.6081, 0.1007, 0.0, 0.1007, 0.03935, 0.08392, 0.03935, 0.08392, 0.0, 0.06714, 0.0, 0.06714, 0.03935, 0.05035, 0.03935, 0.05035, 0.0, 0.4037, 0.6291, 0.3512, 0.6291, 0.3512, 0.6081, 0.4037, 0.6081, 0.08392, 0.0, 0.08392, 0.03935, 0.06714, 0.03935, 0.06714, 0.0, 0.4037, 0.5872, 0.3512, 0.5872, 0.3512, 0.5662, 0.4037, 0.5662, 0.3512, 0.6081, 0.2985, 0.6081, 0.2985, 0.5872, 0.3512, 0.5872, 0.06714, 0.5024, 0.06714, 0.5378, 0.05035, 0.5378, 0.05035, 0.5024, 0.4037, 0.6081, 0.3512, 0.6081, 0.3512, 0.5872, 0.4037, 0.5872, 0.4037, 0.5662, 0.3512, 0.5662, 0.3512, 0.5452, 0.4037, 0.5452, 0.03357, 0.5024, 0.03357, 0.5378, 0.01678, 0.5378, 0.01678, 0.5024, 0.3512, 0.5662, 0.2985, 0.5662, 0.2985, 0.5452, 0.3512, 0.5452, 0.05035, 0.0, 0.05035, 0.03935, 0.03357, 0.03935, 0.03357, 0.0, 0.3512, 0.5872, 0.2985, 0.5872, 0.2985, 0.5662, 0.3512, 0.5662, 0.05035, 0.5024, 0.05035, 0.5378, 0.03357, 0.5378, 0.03357, 0.5024, 0.3512, 0.5452, 0.2985, 0.5452, 0.2985, 0.5243, 0.3512, 0.5243, 0.3512, 0.5282, 0.01678, 0.03935, 0.01678, 0.5024, 0.0, 0.5024, 0.0, 0.03935, 0.03357, 0.0, 0.03357, 0.03935, 0.01678, 0.03935, 0.01678, 0.0, 0.6956, 0.0003106, 0.6956, 0.03956, 0.6429, 0.03925, 0.6429, 0.007828, 0.6429, 0.0, 0.6429, 0.03925, 0.6956, 0.03956, 0.6956, 0.5015, 0.6429, 0.5011, 0.6429, 0.5011, 0.6956, 0.5015, 0.6956, 0.5367, 0.6429, 0.5364, 0.6429, 0.5307, 0.01678, 0.5024, 0.01678, 0.5378, 9.932e-09, 0.5378, 0.0, 0.5024, 0.4037, 0.5452, 0.3512, 0.5452, 0.3512, 0.5282, 0.3512, 0.5243, 0.4037, 0.5243, 0.01678, 0.0, 0.01678, 0.03935, 0.0, 0.03935, 0.0, 0.0, 0.0, 0.0, 0.0, 0.0, 0.0, 0.0, 0.0, 0.0, 0.0, 0.0, 0.0, 0.0, 0.0, 0.0, 0.0, 0.0, 0.0, 0.0, 0.0, 0.0, 0.0, 0.0, 0.0, 0.0, 0.6804, 0.5367, 0.6804, 0.9986, 0.6729, 0.9902, 0.6729, 0.5438, 0.7094, 0.5372, 0.7163, 0.5367, 0.7163, 0.9988, 0.7094, 0.9994, 0.02958, 0.5586, 0.03112, 0.5537, 0.02334, 0.5445, 0.03112, 0.5378, 0.7959, 0.4624, 0.8, 0.4702, 0.8, 0.9177, 0.7959, 0.9255, 0.09323, 0.5587, 0.0855, 0.5518, 0.09323, 0.5428, 0.09187, 0.5378, 0.6654, 0.5367, 0.6654, 0.9986, 0.6579, 0.9902, 0.6579, 0.5438, 0.6041, 0.5374, 0.611, 0.5369, 0.611, 0.999, 0.6041, 0.9995, 0.05292, 0.5586, 0.05447, 0.5537, 0.04669, 0.5445, 0.05447, 0.5378, 0.6305, 0.5369, 0.6347, 0.5447, 0.6347, 0.9922, 0.6305, 1.0, 0.0855, 0.5587, 0.07776, 0.5518, 0.0855, 0.5428, 0.08413, 0.5378, 0.6879, 0.5367, 0.6879, 0.9986, 0.6804, 0.9902, 0.6804, 0.5438, 0.7163, 0.5372, 0.7232, 0.5367, 0.7232, 0.9988, 0.7163, 0.9994, 0.01401, 0.5586, 0.01556, 0.5537, 0.007781, 0.5445, 0.01556, 0.5378, 0.7718, 1.0, 0.7676, 0.9922, 0.7676, 0.5447, 0.7718, 0.5369, 0.101, 0.5587, 0.09323, 0.5518, 0.101, 0.5428, 0.0996, 0.5378, 0.7959, 0.4624, 0.7959, 0.9243, 0.7884, 0.9159, 0.7884, 0.4695, 0.5747, 0.9864, 0.5678, 0.9869, 0.5678, 0.5248, 0.5747, 0.5243, 0.006233, 0.5586, 0.007781, 0.5537, 0.0, 0.5445, 0.007781, 0.5378, 0.742, 0.5369, 0.7461, 0.5447, 0.7461, 0.9922, 0.742, 1.0, 0.1164, 0.5587, 0.1087, 0.5518, 0.1164, 0.5428, 0.1151, 0.5378, 0.6729, 0.5367, 0.6729, 0.9986, 0.6654, 0.9902, 0.6654, 0.5438, 0.7025, 0.5372, 0.7094, 0.5367, 0.7094, 0.9988, 0.7025, 0.9994, 0.03736, 0.5586, 0.03891, 0.5537, 0.03112, 0.5445, 0.03891, 0.5378, 0.7502, 0.5369, 0.7544, 0.5447, 0.7544, 0.9922, 0.7502, 1.0, 0.1319, 0.5587, 0.1242, 0.5518, 0.1319, 0.5428, 0.1305, 0.5378, 0.6504, 0.5367, 0.6504, 0.9986, 0.6429, 0.9902, 0.6429, 0.5438, 0.5903, 0.5374, 0.5972, 0.5369, 0.5972, 0.999, 0.5903, 0.9995, 0.04514, 0.5586, 0.04669, 0.5537, 0.03891, 0.5445, 0.04669, 0.5378, 0.7337, 0.5369, 0.7378, 0.5447, 0.7378, 0.9922, 0.7337, 1.0, 0.1087, 0.5587, 0.101, 0.5518, 0.1087, 0.5428, 0.1073, 0.5378, 0.7337, 0.5367, 0.7337, 0.9986, 0.7262, 0.9902, 0.7262, 0.5438, 0.7025, 0.9988, 0.6956, 0.9994, 0.6956, 0.5372, 0.7025, 0.5367, 0.0607, 0.5586, 0.06225, 0.5537, 0.05447, 0.5445, 0.06225, 0.5378, 0.7626, 0.5369, 0.7668, 0.5447, 0.7668, 0.9922, 0.7626, 1.0, 0.1396, 0.5587, 0.1319, 0.5518, 0.1396, 0.5428, 0.1383, 0.5378, 0.6579, 0.5367, 0.6579, 0.9986, 0.6504, 0.9902, 0.6504, 0.5438, 0.611, 0.5374, 0.618, 0.5369, 0.618, 0.999, 0.611, 0.9995, 0.06848, 0.5586, 0.07003, 0.5537, 0.06225, 0.5445, 0.07003, 0.5378, 0.01678, 0.03935, 0.02092, 0.04712, 0.02092, 0.4947, 0.01678, 0.5024, 0.07776, 0.5587, 0.07003, 0.5518, 0.07776, 0.5428, 0.0764, 0.5378, 0.6954, 0.5367, 0.6954, 0.9986, 0.6879, 0.9902, 0.6879, 0.5438, 0.5972, 0.5374, 0.6041, 0.5369, 0.6041, 0.999, 0.5972, 0.9995, 0.0218, 0.5586, 0.02334, 0.5537, 0.01556, 0.5445, 0.02334, 0.5378, 0.6347, 0.5369, 0.6388, 0.5447, 0.6388, 0.9922, 0.6347, 1.0, 0.1242, 0.5587, 0.1164, 0.5518, 0.1242, 0.5428, 0.1228, 0.5378, 0.2985, 7.435e-08, 0.4256, 2.478e-08, 0.4256, 0.0315, 0.2985, 0.0315, 0.6956, 0.4972, 0.6956, 0.03533, 0.7337, 0.03523, 0.7337, 0.4971, 0.6956, 0.005727, 0.7334, 0.0003259, 0.7337, 0.0, 0.7337, 0.005624, 0.0, 0.0, 0.0, 0.0, 0.0, 0.0, 0.0, 0.0, 0.4802, 0.7039, 0.4802, 0.7249, 0.4421, 0.7249, 0.4421, 0.7039, 0.4802, 0.683, 0.4802, 0.7039, 0.4421, 0.7039, 0.4421, 0.683, 0.4256, 2.478e-08, 0.4424, 2.478e-08, 0.4424, 0.0315, 0.4256, 0.0315, 0.4424, 2.478e-08, 0.4592, 2.478e-08, 0.4592, 0.0315, 0.4424, 0.0315, 0.476, 0.0, 0.4927, 0.0, 0.4927, 0.0315, 0.476, 0.0315, 0.4802, 0.7249, 0.4802, 0.7458, 0.4421, 0.7458, 0.4421, 0.7249, 0.4592, 2.478e-08, 0.476, 0.0, 0.476, 0.0315, 0.4592, 0.0315, 0.4802, 0.7668, 0.4802, 0.7878, 0.4421, 0.7878, 0.4421, 0.7668, 0.4802, 0.7458, 0.4802, 0.7668, 0.4421, 0.7668, 0.4421, 0.7458, 0.4802, 0.7878, 0.4802, 0.8087, 0.4421, 0.8087, 0.4421, 0.7878, 0.4927, 0.0, 0.5095, 2.478e-08, 0.5095, 0.0315, 0.4927, 0.0315, 0.5263, 2.478e-08, 0.5431, 0.0, 0.5431, 0.0315, 0.5263, 0.0315, 0.5095, 2.478e-08, 0.5263, 2.478e-08, 0.5263, 0.0315, 0.5095, 0.0315, 0.4802, 0.8087, 0.4802, 0.8297, 0.4421, 0.8297, 0.4421, 0.8087, 0.4802, 0.8507, 0.4802, 0.8716, 0.4421, 0.8716, 0.4421, 0.8507, 0.5431, 0.0, 0.5599, 0.0, 0.5599, 0.0315, 0.5431, 0.0315, 0.4802, 0.8297, 0.4802, 0.8507, 0.4421, 0.8507, 0.4421, 0.8297, 0.7337, 0.03944, 0.7718, 0.03952, 0.7718, 0.5017, 0.7337, 0.5016, 0.5599, 0.0, 0.5767, 2.478e-08, 0.5767, 0.0315, 0.5599, 0.0315, 0.7337, 0.5312, 0.7718, 0.5313, 0.7718, 0.5369, 0.7716, 0.5366, 0.7337, 0.008008, 0.7718, 0.008086, 0.7718, 0.03952, 0.7337, 0.03944, 0.0, 0.0, 0.0, 0.0, 0.0, 0.0, 0.0, 0.0, 0.0, 0.0, 0.0, 0.0, 0.0, 0.0, 0.0, 0.0, 0.0, 0.0, 0.0, 0.0, 0.0, 0.0, 0.0, 0.0, 0.4886, 0.9864, 0.4802, 0.9782, 0.4802, 0.5315, 0.4886, 0.5243, 0.5371, 0.9867, 0.5371, 0.5248, 0.5448, 0.5243, 0.5448, 0.9862, 0.154, 0.5378, 0.1544, 0.5587, 0.147, 0.5514, 0.1544, 0.5429, 0.7378, 1.0, 0.7378, 0.5369, 0.742, 0.5447, 0.742, 0.9922, 0.2136, 0.5378, 0.2134, 0.5587, 0.2136, 0.5536, 0.2063, 0.5452, 0.7718, 0.0, 0.7801, 0.00825, 0.7801, 0.4549, 0.7718, 0.4621, 0.5826, 0.9867, 0.5826, 0.5248, 0.5903, 0.5243, 0.5903, 0.9862, 0.1837, 0.5378, 0.184, 0.5587, 0.1766, 0.5514, 0.184, 0.5429, 0.7585, 1.0, 0.7585, 0.5369, 0.7626, 0.5447, 0.7626, 0.9922, 0.2649, 0.5378, 0.2647, 0.5587, 0.2649, 0.5536, 0.2575, 0.5452, 0.5052, 0.9864, 0.4969, 0.9782, 0.4969, 0.5315, 0.5052, 0.5243, 0.5448, 0.9867, 0.5448, 0.5248, 0.5524, 0.5243, 0.5524, 0.9862, 0.1911, 0.5378, 0.1915, 0.5587, 0.184, 0.5514, 0.1915, 0.5429, 0.6221, 1.0, 0.6221, 0.5369, 0.6262, 0.5447, 0.6262, 0.9922, 0.2282, 0.5378, 0.228, 0.5587, 0.2282, 0.5536, 0.2209, 0.5452, 0.5218, 0.9864, 0.5135, 0.9782, 0.5135, 0.5315, 0.5218, 0.5243, 0.5524, 0.9867, 0.5524, 0.5248, 0.5601, 0.5243, 0.5601, 0.9862, 0.1689, 0.5378, 0.1692, 0.5587, 0.1618, 0.5514, 0.1692, 0.5429, 0.7544, 1.0, 0.7544, 0.5369, 0.7585, 0.5447, 0.7585, 0.9922, 0.2209, 0.5378, 0.2207, 0.5587, 0.2209, 0.5536, 0.2136, 0.5452, 0.4969, 0.9864, 0.4886, 0.9782, 0.4886, 0.5315, 0.4969, 0.5243, 0.5371, 0.5243, 0.5371, 0.9862, 0.5295, 0.9867, 0.5295, 0.5248, 0.1985, 0.5378, 0.1989, 0.5587, 0.1915, 0.5514, 0.1989, 0.5429, 0.7461, 1.0, 0.7461, 0.5369, 0.7502, 0.5447, 0.7502, 0.9922, 0.2429, 0.5378, 0.2427, 0.5587, 0.2429, 0.5536, 0.2356, 0.5452, 0.5135, 0.9864, 0.5052, 0.9782, 0.5052, 0.5315, 0.5135, 0.5243, 0.575, 0.9867, 0.575, 0.5248, 0.5826, 0.5243, 0.5826, 0.9862, 0.1614, 0.5378, 0.1618, 0.5587, 0.1544, 0.5514, 0.1618, 0.5429, 0.6388, 1.0, 0.6388, 0.5369, 0.6429, 0.5447, 0.6429, 0.9922, 0.2502, 0.5378, 0.25, 0.5587, 0.2502, 0.5536, 0.2429, 0.5452, 0.7884, 0.9243, 0.7801, 0.916, 0.7801, 0.4694, 0.7884, 0.4621, 0.7884, 0.4624, 0.7884, 0.0005004, 0.796, 0.0, 0.796, 0.4619, 0.2059, 0.5378, 0.2063, 0.5587, 0.1989, 0.5514, 0.2063, 0.5429, 0.6264, 1.0, 0.6264, 0.5369, 0.6305, 0.5447, 0.6305, 0.9922, 0.2575, 0.5378, 0.2573, 0.5587, 0.2575, 0.5536, 0.2502, 0.5452, 0.7718, 0.4621, 0.7801, 0.4704, 0.7801, 0.917, 0.7718, 0.9243, 0.5601, 0.9867, 0.5601, 0.5248, 0.5678, 0.5243, 0.5678, 0.9862, 0.1466, 0.5378, 0.147, 0.5587, 0.1396, 0.5514, 0.147, 0.5429, 0.5767, 0.0315, 0.5767, 0.4946, 0.5725, 0.4868, 0.5725, 0.03927, 0.2722, 0.5378, 0.272, 0.5587, 0.2722, 0.5536, 0.2649, 0.5452, 0.7884, 0.4621, 0.7801, 0.4539, 0.7801, 0.007262, 0.7884, 0.0, 0.5295, 0.5243, 0.5295, 0.9862, 0.5218, 0.9867, 0.5218, 0.5248, 0.1763, 0.5378, 0.1766, 0.5587, 0.1692, 0.5514, 0.1766, 0.5429, 0.618, 1.0, 0.618, 0.5369, 0.6221, 0.5447, 0.6221, 0.9922, 0.2356, 0.5378, 0.2354, 0.5587, 0.2356, 0.5536, 0.2282, 0.5452, 0.7337, 0.5016, 0.7718, 0.5017, 0.7718, 0.5313, 0.7337, 0.5312, 0.5431, 0.4946, 0.5599, 0.4946, 0.5599, 0.5243, 0.5431, 0.5243, 0.5599, 0.4946, 0.5767, 0.4946, 0.5767, 0.5243, 0.5599, 0.5243, 0.5263, 0.4946, 0.5431, 0.4946, 0.5431, 0.5243, 0.5263, 0.5243, 0.5095, 0.4946, 0.5263, 0.4946, 0.5263, 0.5243, 0.5095, 0.5243, 0.476, 0.4946, 0.4927, 0.4946, 0.4927, 0.5243, 0.476, 0.5243, 0.4927, 0.4946, 0.5095, 0.4946, 0.5095, 0.5243, 0.4927, 0.5243, 0.4592, 0.4946, 0.476, 0.4946, 0.476, 0.5243, 0.4592, 0.5243, 0.4256, 0.4946, 0.4424, 0.4946, 0.4424, 0.5243, 0.4256, 0.5243, 0.4424, 0.4946, 0.4592, 0.4946, 0.4592, 0.5243, 0.4424, 0.5243, 0.6956, 0.03533, 0.6956, 0.005727, 0.7337, 0.005624, 0.7337, 0.03523, 0.4256, 0.4946, 0.4256, 0.5243, 0.2985, 0.5243, 0.2985, 0.4946, 0.4802, 0.683, 0.4421, 0.683, 0.4421, 0.5243, 0.4802, 0.5243, 0.4256, 0.0315, 0.4256, 0.4946, 0.2985, 0.4946, 0.2985, 0.0315, 0.7337, 0.5285, 0.6956, 0.5286, 0.6956, 0.4972, 0.7337, 0.4971, 0.7337, 0.5364, 0.7334, 0.5367, 0.6956, 0.5286, 0.7337, 0.5285, 0.7716, 0.0, 0.7718, 0.0002534, 0.7718, 0.008086, 0.7337, 0.008008, 0.4037, 0.5623, 0.4037, 0.5413, 0.4421, 0.5413, 0.4421, 0.5623, 0.4037, 0.5832, 0.4037, 0.5623, 0.4421, 0.5623, 0.4421, 0.5832, 0.4037, 0.6251, 0.4037, 0.6042, 0.4421, 0.6042, 0.4421, 0.6251, 0.4037, 0.6042, 0.4037, 0.5832, 0.4421, 0.5832, 0.4421, 0.6042, 0.4037, 0.6461, 0.4037, 0.6251, 0.4421, 0.6251, 0.4421, 0.6461, 0.4037, 0.688, 0.4037, 0.6671, 0.4421, 0.6671, 0.4421, 0.688, 0.4037, 0.6671, 0.4037, 0.6461, 0.4421, 0.6461, 0.4421, 0.6671, 0.4037, 0.709, 0.4037, 0.688, 0.4421, 0.688, 0.4421, 0.709, 0.4037, 0.7299, 0.4037, 0.709, 0.4421, 0.709, 0.4421, 0.7299, 0.4037, 0.8886, 0.4037, 0.7299, 0.4421, 0.7299, 0.4421, 0.8886, 0.4037, 0.5413, 0.4037, 0.5243, 0.4421, 0.5243, 0.4421, 0.5413, 0.5767, 0.4946, 0.5903, 0.4946, 0.5903, 0.5243, 0.5767, 0.5243, 0.5767, 2.478e-08, 0.5903, 0.0, 0.5903, 0.0315, 0.5767, 0.0315, 0.4802, 0.8716, 0.4802, 0.8886, 0.4421, 0.8886, 0.4421, 0.8716, 0.5767, 0.0315, 0.5903, 0.0315, 0.5903, 0.4946, 0.5767, 0.4946])
me_cube_002.materials.append(mat_material_002)
me_cube_002.materials.append(mat_material_003)
me_cube_002.use_remesh_preserve_volume = False
me_cube_002.use_remesh_preserve_attributes = False
me_cube_002.use_mirror_vertex_groups = False
me_cube_002.update()

# ---- curves / text
cu_beziercurve = bpy.data.curves.new('BezierCurve', 'CURVE')
cu_beziercurve.dimensions = '3D'
_sp = cu_beziercurve.splines.new('BEZIER'); _sp.bezier_points.add(3)
_sp.bezier_points.foreach_set('co', [-0.2753, -0.006874, -0.02645, -0.2225, -0.01312, -0.008516, 0.5885, -0.08344, -0.009923, 0.5345, -0.1462, -0.01158])
_sp.bezier_points.foreach_set('handle_left', [-0.3082, 0.1215, -0.2356, -0.2431, -0.0115, -0.007515, 0.5846, 0.03112, -0.009923, 0.5789, -0.1457, -0.01158])
_sp.bezier_points.foreach_set('handle_right', [-0.2733, -0.0145, -0.01402, 0.1743, -0.04442, -0.02784, 0.5907, -0.147, -0.009923, 0.4835, -0.1467, -0.01158])
for _p, _l, _r in zip(_sp.bezier_points, ['ALIGNED', 'ALIGNED', 'ALIGNED', 'ALIGNED'], ['ALIGNED', 'ALIGNED', 'ALIGNED', 'ALIGNED']): _p.handle_left_type = _l; _p.handle_right_type = _r
_sp.order_u = 0
_sp.order_v = 0
cu_beziercurve.use_path = True
cu_beziercurve.use_path_clamp = True
cu_beziercurve.bevel_resolution = 0
cu_beziercurve.bevel_depth = 0.005
cu_beziercurve.fill_mode = 'FULL'
cu_beziercurve_001 = bpy.data.curves.new('BezierCurve.001', 'CURVE')
cu_beziercurve_001.dimensions = '3D'
_sp = cu_beziercurve_001.splines.new('BEZIER'); _sp.bezier_points.add(3)
_sp.bezier_points.foreach_set('co', [-0.2753, -0.006874, -0.02645, -0.2225, -0.01312, -0.008516, 0.4412, -0.0149, -0.009923, 0.4412, -0.05749, -0.01158])
_sp.bezier_points.foreach_set('handle_left', [-0.3082, 0.1215, -0.2356, -0.2431, -0.0115, -0.007515, 0.4301, 0.0424, -0.009923, 0.4422, -0.03377, -0.01158])
_sp.bezier_points.foreach_set('handle_right', [-0.2733, -0.0145, -0.01402, 0.1743, -0.04442, -0.02784, 0.4443, -0.03114, -0.009923, 0.4389, -0.1084, -0.01158])
for _p, _l, _r in zip(_sp.bezier_points, ['ALIGNED', 'ALIGNED', 'ALIGNED', 'ALIGNED'], ['ALIGNED', 'ALIGNED', 'ALIGNED', 'ALIGNED']): _p.handle_left_type = _l; _p.handle_right_type = _r
_sp.order_u = 0
_sp.order_v = 0
cu_beziercurve_001.use_path = True
cu_beziercurve_001.use_path_clamp = True
cu_beziercurve_001.bevel_resolution = 0
cu_beziercurve_001.bevel_depth = 0.005
cu_beziercurve_001.fill_mode = 'FULL'

# ---- objects
ob_cube_001 = bpy.data.objects.new('Cube.001', me_cube_001)
ob_beziercurve = bpy.data.objects.new('BezierCurve', cu_beziercurve)
ob_cylinder_001 = bpy.data.objects.new('Cylinder.001', me_cylinder)
ob_cylinder = bpy.data.objects.new('Cylinder', me_cylinder)
ob_cube = bpy.data.objects.new('Cube', me_cube)
ob_beziercurve_001 = bpy.data.objects.new('BezierCurve.001', cu_beziercurve_001)
ob_cylinder_002 = bpy.data.objects.new('Cylinder.002', me_cylinder_001)
ob_door = bpy.data.objects.new('door', me_cube_002)

# ---- transforms, parenting, visibility, modifiers, constraints
ob_cube_001.location = (0.7692, -0.209, 0.02925)
ob_cube_001.lineart.crease_threshold = 0.0
ob_beziercurve.location = (0.1406, -0.4484, 0.1021)
ob_beziercurve.rotation_euler = (0.0, -0.0, 3.131)
ob_beziercurve.lineart.crease_threshold = 0.0
ob_cylinder_001.location = (0.3, 0.4001, 0.08188)
ob_cylinder_001.rotation_euler = (1.571, -0.0, -3.142)
ob_cylinder_001.lineart.crease_threshold = 0.0
ob_cylinder.location = (-0.4005, -0.3001, 0.08188)
ob_cylinder.rotation_euler = (1.571, -0.0, -1.571)
ob_cylinder.lineart.crease_threshold = 0.0
ob_cube.location = (0.0, 0.0, 0.0)
ob_cube.lock_rotations_4d = False
ob_cube.empty_display_type = 'ARROWS'
ob_cube.color = (1.0, 0.9527, 0.9671, 1.0)
ob_cube.lineart.crease_threshold = 0.0
ob_beziercurve_001.location = (-0.136, 0.4522, 0.1021)
ob_beziercurve_001.rotation_euler = (0.0, -0.0, -0.01015)
ob_beziercurve_001.lineart.crease_threshold = 0.0
ob_cylinder_002.location = (-0.4069, 0.4341, 0.1001)
ob_cylinder_002.scale = (0.2998, 0.2998, 0.2998)
ob_cylinder_002.lineart.crease_threshold = 0.0
ob_door.location = (-0.1126, 0.004102, 0.1083)
ob_door.scale = (1.584, 1.098, 1.0)
ob_door.lineart.crease_threshold = 0.0

# ---- collection membership
col_collection_1.objects.link(ob_cube_001)
col_collection_1.objects.link(ob_beziercurve)
col_collection_1.objects.link(ob_cylinder_001)
col_collection_1.objects.link(ob_cylinder)
col_collection_1.objects.link(ob_cube)
col_collection_1.objects.link(ob_beziercurve_001)
col_collection_10.objects.link(ob_cylinder_002)
col_collection_10.objects.link(ob_door)

# ---- scene / render settings (as saved in the file)
scene.frame_start = 1; scene.frame_end = 250; scene.frame_set(1)
scene.render.engine = 'BLENDER_EEVEE_NEXT'
scene.render.resolution_percentage = 50
scene.render.dither_intensity = 0.0
scene.cycles.use_denoising = False
scene.cycles.samples = 128
scene.cycles.sampling_pattern = 'TABULATED_SOBOL'
scene.cycles.light_sampling_threshold = 0.0
scene.cycles.use_adaptive_sampling = False
scene.cycles.use_light_tree = False
scene.cycles.blur_glossy = 0.0
scene.cycles.sample_clamp_indirect = 0.0
scene.view_settings.view_transform = 'Standard'
bpy.context.view_layer.update()

# ---- added for rendering (the .blend has no active camera and no usable light): camera, sun
cam_auto = bpy.data.cameras.new('AutoCamera')
cam_auto.lens = 50.0
cam_auto.sensor_width = 36.0
cam_auto.clip_end = 1000.0
ob_auto_camera = bpy.data.objects.new('AutoCamera', cam_auto)
scene.collection.objects.link(ob_auto_camera)
ob_auto_camera.location = (4.21257, -5.07153, 3.46693)
ob_auto_camera.rotation_euler = (1.09748, -7.21219e-08, 0.694738)
scene.camera = ob_auto_camera
light_auto_sun = bpy.data.lights.new('AutoSun', 'SUN')
light_auto_sun.energy = 3.0
light_auto_sun.angle = 0.0523599
ob_auto_sun = bpy.data.objects.new('AutoSun', light_auto_sun)
scene.collection.objects.link(ob_auto_sun)
ob_auto_sun.rotation_euler = (0.872665, 0.174533, 0.523599)
bpy.context.view_layer.update()

